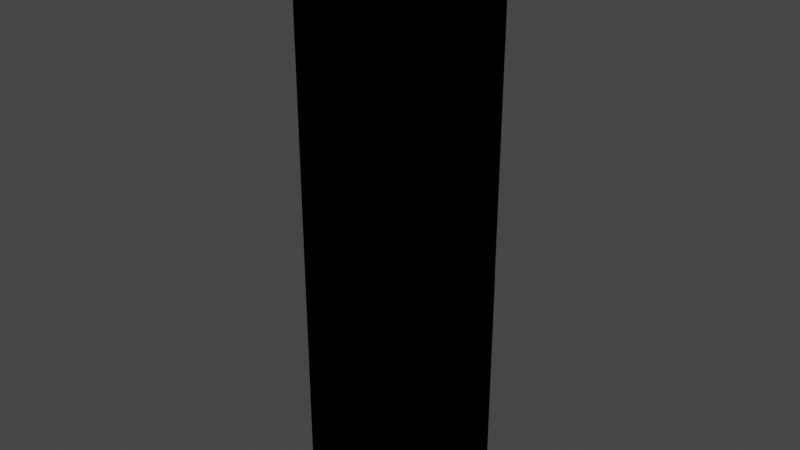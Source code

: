 # Source: SEP_24_SHIP_PROTO_BODY.blend  (saved by Blender 3.6.13; exported with 4.5.12 LTS)
import bpy
from mathutils import Matrix  # noqa: F401  (used for matrix-valued properties, if any)

bpy.ops.wm.read_factory_settings(use_empty=True)
scene = bpy.context.scene
scene.name = 'Scene'

# ---- materials (node trees are filled in below, after node groups)
mat_nose_ext = bpy.data.materials.new('Nose_EXT')
mat_nose_ext.surface_render_method = 'BLENDED'
mat_nose_ext.blend_method = 'BLEND'
mat_nose_ext.use_transparent_shadow = False

# ---- material node trees
mat_nose_ext.use_nodes = True; mat_nose_ext.node_tree.nodes.clear()
_N = mat_nose_ext.node_tree.nodes; _L = mat_nose_ext.node_tree.links

# ---- world
world_world = bpy.data.worlds.new('World'); scene.world = world_world
world_world.use_nodes = True; world_world.node_tree.nodes.clear()
_N = world_world.node_tree.nodes; _L = world_world.node_tree.links
n0 = _N.new('ShaderNodeOutputWorld'); n0.name = 'World Output'; n0.location = (300, 300)
n1 = _N.new('ShaderNodeBackground'); n1.name = 'Background'; n1.location = (10, 300)
n1.inputs[0].default_value = (0.05088, 0.05088, 0.05088, 1.0)
_L.new(n1.outputs[0], n0.inputs[0])
n0.is_active_output = True
world_world.color = (0.05088, 0.05088, 0.05088)
world_world.use_sun_shadow = False
world_world.sun_shadow_jitter_overblur = 0.0

# ---- meshes
me_cylinder = bpy.data.meshes.new('Cylinder')
me_cylinder.from_pydata([(0.0, 4.6, -14.52), (0.0, 4.6, 14.52), (0.8974, 4.512, -14.52), (0.8974, 4.512, 14.52), (1.76, 4.25, -14.52), (1.76, 4.25, 14.52), (2.556, 3.825, -14.52), (2.556, 3.825, 14.52), (3.253, 3.253, -14.52), (3.253, 3.253, 14.52), (3.825, 2.556, -14.52), (3.825, 2.556, 14.52), (4.25, 1.76, -14.52), (4.25, 1.76, 14.52), (4.512, 0.8974, -14.52), (4.512, 0.8974, 14.52), (4.6, 0.0, -14.52), (4.6, 0.0, 14.52), (4.512, -0.8974, -14.52), (4.512, -0.8974, 14.52), (4.25, -1.76, -14.52), (4.25, -1.76, 14.52), (3.825, -2.556, -14.52), (3.825, -2.556, 14.52), (3.253, -3.253, -14.52), (3.253, -3.253, 14.52), (2.556, -3.825, -14.52), (2.556, -3.825, 14.52), (1.76, -4.25, -14.52), (1.76, -4.25, 14.52), (0.8974, -4.512, -14.52), (0.8974, -4.512, 14.52), (0.0, -4.6, -14.52), (0.0, -4.6, 14.52), (-0.8974, -4.512, -14.52), (-0.8974, -4.512, 14.52), (-1.76, -4.25, -14.52), (-1.76, -4.25, 14.52), (-2.556, -3.825, -14.52), (-2.556, -3.825, 14.52), (-3.253, -3.253, -14.52), (-3.253, -3.253, 14.52), (-3.825, -2.556, -14.52), (-3.825, -2.556, 14.52), (-4.25, -1.76, -14.52), (-4.25, -1.76, 14.52), (-4.512, -0.8974, -14.52), (-4.512, -0.8974, 14.52), (-4.6, 0.0, -14.52), (-4.6, 0.0, 14.52), (-4.512, 0.8974, -14.52), (-4.512, 0.8974, 14.52), (-4.25, 1.76, -14.52), (-4.25, 1.76, 14.52), (-3.825, 2.556, -14.52), (-3.825, 2.556, 14.52), (-3.253, 3.253, -14.52), (-3.253, 3.253, 14.52), (-2.556, 3.825, -14.52), (-2.556, 3.825, 14.52), (-1.76, 4.25, -14.52), (-1.76, 4.25, 14.52), (-0.8974, 4.512, -14.52), (-0.8974, 4.512, 14.52), (4.468, -0.6055, -12.46), (5.425, 0.2208, -12.46), (4.986, 0.1811, -12.46), (4.893, 0.08595, -12.46), (4.857, -0.04405, -14.72), (4.857, -0.04405, -12.46), (4.879, -0.1741, -14.72), (4.879, -0.1741, -12.46), (-5.136, 0.2205, -14.72), (-4.978, -0.4655, -12.46), (-4.468, -0.6058, -12.46), (-5.425, 0.2205, -14.72), (-4.892, 0.08564, -14.72), (-4.856, -0.04436, -14.72), (-4.856, -0.04436, -12.46), (-4.879, -0.1744, -14.72), (5.137, 0.2208, -12.46), (5.425, 0.2208, -10.19), (4.978, -0.4652, -12.46), (4.468, -0.6055, -10.19), (4.358, 1.111, -12.46), (4.986, 0.1811, -10.19), (4.857, -0.04405, -10.19), (-4.986, 0.1808, -12.46), (-5.136, 0.2205, -12.46), (-5.425, 0.2205, -12.46), (-4.468, -0.6058, -10.19), (-4.358, 1.111, -10.19), (-4.358, 1.111, -12.46), (-4.892, 0.08564, -12.46), (-4.892, 0.08564, -10.19), (-4.879, -0.1744, -12.46), (-4.879, -0.1744, -10.19), (5.137, 0.2208, -7.922), (4.986, 0.1811, -7.924), (5.137, 0.2208, -10.19), (4.468, -0.6055, -7.922), (4.358, 1.111, -7.922), (4.358, 1.111, -10.19), (4.893, 0.08595, -10.19), (4.857, -0.04405, -7.924), (4.879, -0.1741, -10.19), (4.879, -0.1741, -7.924), (4.978, -0.4652, -10.19), (-5.136, 0.2205, -10.19), (-4.978, -0.4655, -10.19), (-5.425, 0.2205, -7.922), (-5.425, 0.2205, -10.19), (-4.986, 0.1808, -10.19), (-4.892, 0.08564, -7.923), (-4.856, -0.04436, -10.19), (5.425, 0.2208, -7.922), (4.893, 0.08595, -7.924), (4.893, 0.08595, -5.657), (4.857, -0.04405, -5.657), (4.879, -0.1741, -5.657), (4.978, -0.4652, -7.922), (-4.986, 0.1808, -5.657), (-5.136, 0.2205, -7.922), (-4.468, -0.6058, -5.655), (-4.468, -0.6058, -7.922), (-5.425, 0.2205, -5.655), (-4.358, 1.111, -7.922), (-4.986, 0.1808, -7.923), (-4.892, 0.08564, -5.657), (-4.856, -0.04436, -7.923), (-4.856, -0.04436, -5.657), (-4.879, -0.1744, -7.923), (-4.879, -0.1744, -5.657), (-4.978, -0.4655, -7.922), (5.137, 0.2208, -3.389), (4.986, 0.1811, -3.39), (5.137, 0.2208, -5.655), (5.425, 0.2208, -5.655), (4.978, -0.4652, -3.389), (4.978, -0.4652, -5.655), (4.468, -0.6055, -5.655), (4.468, -0.6055, -3.389), (4.358, 1.111, -3.389), (4.358, 1.111, -5.655), (4.986, 0.1811, -5.657), (4.893, 0.08595, -3.39), (4.857, -0.04405, -3.39), (4.879, -0.1741, -3.39), (-5.136, 0.2205, -3.388), (-5.136, 0.2205, -5.655), (-5.425, 0.2205, -3.388), (-4.978, -0.4655, -5.655), (-4.358, 1.111, -5.655), (-4.892, 0.08564, -3.39), (-4.879, -0.1744, -3.39), (4.986, 0.1811, -1.123), (5.425, 0.2208, -3.389), (4.468, -0.6055, -1.122), (4.358, 1.111, -1.122), (4.893, 0.08595, -1.123), (4.857, -0.04405, -1.123), (4.879, -0.1741, -1.123), (-5.425, 0.2205, -1.122), (-4.468, -0.6058, -3.388), (-4.358, 1.111, -1.122), (-4.358, 1.111, -3.388), (-4.986, 0.1808, -3.39), (-4.892, 0.08564, -1.123), (-4.856, -0.04436, -3.39), (-4.856, -0.04436, -1.123), (-4.978, -0.4655, -3.388), (5.433, -0.1199, -1.122), (5.451, 0.04466, -1.122), (5.137, 0.2208, -1.122), (5.269, -0.3709, -1.122), (4.468, -0.6055, -14.72), (4.978, -0.4652, -14.72), (4.358, 1.111, -14.72), (4.893, 0.08595, -14.72), (4.986, 0.1811, -14.72), (5.137, 0.2208, -14.72), (5.425, 0.2208, -14.72), (4.978, -0.4652, -1.044), (4.978, -0.4652, -1.122), (5.132, -0.4229, -1.044), (5.425, 0.2208, -1.122), (5.425, 0.2208, -1.044), (5.433, -0.1199, -1.044), (5.37, -0.2616, -1.122), (5.37, -0.2616, -1.044), (5.132, -0.4229, -1.122), (5.451, 0.04466, -1.044), (5.281, 0.397, -0.6622), (5.298, 0.2248, -0.6484), (5.286, 0.0568, -0.6598), (5.033, 0.4894, -0.09343), (4.699, 0.9344, 0.4117), (5.245, -0.09666, -0.6968), (5.269, -0.3709, -1.044), (4.711, 0.7534, 0.4236), (4.391, 0.935, 0.7611), (5.023, 0.3247, -0.1035), (4.703, 0.5918, 0.4139), (4.419, 0.7705, 0.7423), (5.173, -0.2227, -0.7438), (4.991, 0.1827, -0.1362), (4.677, 0.4609, 0.3834), (4.45, 0.6287, 0.6801), (4.937, 0.07327, -0.1735), (4.639, 0.3679, 0.3532), (4.465, 0.5194, 0.6091), (4.597, 0.3342, 0.3335), (4.463, 0.4674, 0.5495), (4.358, 1.111, -1.044), (4.354, 1.111, 0.7352), (5.019, 0.6658, -0.1063), (5.069, -0.2934, -0.7904), (4.468, -0.6055, -1.044), (4.866, 0.02119, -0.2052), (-4.879, -0.1744, -1.123), (-4.986, 0.1808, -1.123), (-5.132, -0.4232, -1.122), (-5.136, 0.2205, -1.122), (-5.269, -0.3712, -1.122), (-5.451, 0.04435, -1.122), (-4.978, -0.4655, -14.72), (-4.468, -0.6058, -14.72), (-4.358, 1.111, -14.72), (-4.986, 0.1808, -14.72), (-4.468, -0.6058, -1.122), (-4.978, -0.4655, -1.044), (-4.978, -0.4655, -1.122), (-4.358, 1.111, -1.044), (-5.425, 0.2205, -1.044), (-5.451, 0.04435, -1.044), (-5.432, -0.1202, -1.122), (-5.37, -0.2619, -1.122), (-5.37, -0.2619, -1.044), (-5.298, 0.2245, -0.6482), (-5.432, -0.1202, -1.044), (-5.286, 0.0565, -0.6596), (-5.032, 0.4891, -0.09318), (-5.245, -0.09697, -0.6966), (-5.269, -0.3712, -1.044), (-4.71, 0.7531, 0.4238), (-4.39, 0.9347, 0.7614), (-5.023, 0.3244, -0.1033), (-4.703, 0.5915, 0.4141), (-4.419, 0.7702, 0.7426), (-5.173, -0.223, -0.7436), (-5.068, -0.2937, -0.7902), (-4.99, 0.1824, -0.1359), (-4.676, 0.4606, 0.3836), (-4.449, 0.6284, 0.6803), (-4.937, 0.07296, -0.1732), (-4.638, 0.3676, 0.3534), (-4.465, 0.5191, 0.6093), (-4.596, 0.3339, 0.3337), (-5.28, 0.3967, -0.6619), (-4.353, 1.111, 0.7355), (-5.019, 0.6655, -0.1061), (-4.699, 0.9341, 0.412), (-4.463, 0.4671, 0.5498), (-4.468, -0.6058, -1.044), (-5.132, -0.4232, -1.044), (-4.866, 0.02089, -0.205)], [], [(3, 1, 63, 61, 59, 57, 55, 53, 51, 49, 47, 45, 43, 41, 39, 37, 35, 33, 31, 29, 27, 25, 23, 21, 19, 17, 15, 13, 11, 9, 7, 5), (0, 2, 4, 6, 8, 10, 12, 14, 16, 18, 20, 22, 24, 26, 28, 30, 32, 34, 36, 38, 40, 42, 44, 46, 48, 50, 52, 54, 56, 58, 60, 62), (80, 66, 179), (80, 179, 180), (80, 180, 65), (180, 181, 65), (175, 176, 82), (64, 175, 82), (181, 177, 84), (65, 181, 84), (178, 179, 66), (67, 178, 66), (68, 178, 67), (69, 68, 67), (70, 68, 69), (71, 70, 69), (176, 70, 71), (82, 176, 71), (228, 87, 88), (72, 228, 88), (72, 88, 89), (75, 72, 89), (226, 74, 73), (225, 226, 73), (75, 89, 92), (227, 75, 92), (228, 76, 87), (76, 93, 87), (76, 77, 93), (77, 78, 93), (77, 79, 78), (79, 95, 78), (79, 225, 95), (225, 73, 95), (85, 66, 99), (66, 80, 99), (99, 80, 81), (80, 65, 81), (64, 82, 107), (83, 64, 107), (65, 84, 102), (81, 65, 102), (67, 66, 85), (103, 67, 85), (69, 67, 103), (86, 69, 103), (71, 69, 86), (105, 71, 86), (82, 71, 105), (107, 82, 105), (87, 112, 108), (88, 87, 108), (88, 108, 111), (89, 88, 111), (74, 90, 109), (73, 74, 109), (89, 111, 91), (92, 89, 91), (87, 93, 112), (93, 94, 112), (93, 78, 94), (78, 114, 94), (78, 95, 114), (95, 96, 114), (95, 73, 96), (73, 109, 96), (98, 85, 97), (85, 99, 97), (97, 99, 115), (99, 81, 115), (83, 107, 120), (100, 83, 120), (81, 102, 101), (115, 81, 101), (103, 85, 98), (116, 103, 98), (86, 103, 116), (104, 86, 116), (105, 86, 104), (106, 105, 104), (107, 105, 106), (120, 107, 106), (112, 127, 122), (108, 112, 122), (108, 122, 110), (111, 108, 110), (90, 124, 133), (109, 90, 133), (111, 110, 126), (91, 111, 126), (112, 94, 127), (94, 113, 127), (94, 114, 113), (114, 129, 113), (114, 96, 129), (96, 131, 129), (96, 109, 131), (109, 133, 131), (144, 98, 136), (98, 97, 136), (136, 97, 137), (97, 115, 137), (100, 120, 139), (140, 100, 139), (115, 101, 143), (137, 115, 143), (116, 98, 144), (117, 116, 144), (104, 116, 117), (118, 104, 117), (106, 104, 118), (119, 106, 118), (120, 106, 119), (139, 120, 119), (127, 121, 149), (122, 127, 149), (122, 149, 125), (110, 122, 125), (124, 123, 151), (133, 124, 151), (110, 125, 152), (126, 110, 152), (127, 113, 121), (113, 128, 121), (113, 129, 128), (129, 130, 128), (129, 131, 130), (131, 132, 130), (131, 133, 132), (133, 151, 132), (135, 144, 134), (144, 136, 134), (134, 136, 156), (136, 137, 156), (140, 139, 138), (141, 140, 138), (137, 143, 142), (156, 137, 142), (117, 144, 135), (145, 117, 135), (118, 117, 145), (146, 118, 145), (119, 118, 146), (147, 119, 146), (139, 119, 147), (138, 139, 147), (121, 166, 148), (149, 121, 148), (149, 148, 150), (125, 149, 150), (123, 163, 170), (151, 123, 170), (125, 150, 165), (152, 125, 165), (121, 128, 166), (128, 153, 166), (128, 130, 153), (130, 168, 153), (130, 132, 168), (132, 154, 168), (132, 151, 154), (151, 170, 154), (155, 135, 173), (135, 134, 173), (173, 134, 185), (134, 156, 185), (141, 138, 183), (157, 141, 183), (156, 142, 158), (185, 156, 158), (145, 135, 155), (159, 145, 155), (146, 145, 159), (160, 146, 159), (147, 146, 160), (161, 147, 160), (138, 147, 161), (183, 138, 161), (166, 220, 222), (148, 166, 222), (148, 222, 162), (150, 148, 162), (163, 229, 231), (170, 163, 231), (150, 162, 164), (165, 150, 164), (166, 153, 220), (153, 167, 220), (153, 168, 167), (168, 169, 167), (168, 154, 169), (154, 219, 169), (154, 170, 219), (170, 231, 219), (185, 172, 171), (171, 188, 185), (188, 173, 185), (188, 174, 173), (174, 190, 173), (190, 155, 173), (190, 183, 155), (183, 159, 155), (183, 161, 159), (161, 160, 159), (70, 176, 175), (175, 68, 70), (68, 175, 177), (178, 68, 177), (179, 178, 177), (180, 179, 177), (177, 181, 180), (182, 217, 157), (183, 182, 157), (184, 182, 183), (190, 184, 183), (213, 186, 185), (158, 213, 185), (185, 186, 172), (186, 191, 172), (172, 191, 171), (191, 187, 171), (171, 187, 188), (187, 189, 188), (188, 189, 174), (189, 198, 174), (174, 198, 190), (198, 184, 190), (186, 192, 191), (192, 193, 191), (191, 193, 187), (193, 192, 215), (193, 194, 187), (187, 194, 189), (195, 193, 215), (194, 193, 195), (195, 215, 196), (194, 197, 189), (189, 197, 198), (199, 195, 196), (196, 214, 199), (214, 200, 199), (201, 194, 195), (201, 195, 199), (197, 194, 201), (199, 200, 202), (202, 201, 199), (200, 203, 202), (197, 204, 198), (198, 204, 184), (204, 216, 184), (205, 197, 201), (205, 201, 202), (204, 197, 205), (202, 203, 206), (206, 205, 202), (203, 207, 206), (216, 204, 208), (208, 204, 205), (208, 205, 206), (218, 216, 208), (206, 207, 209), (209, 208, 206), (218, 208, 209), (207, 210, 209), (211, 218, 209), (209, 210, 211), (210, 212, 211), (192, 186, 213), (213, 214, 192), (214, 215, 192), (214, 196, 215), (182, 184, 216), (216, 217, 182), (216, 212, 217), (216, 218, 212), (218, 211, 212), (167, 169, 219), (219, 231, 167), (231, 220, 167), (231, 221, 220), (221, 222, 220), (221, 223, 222), (223, 162, 222), (223, 236, 162), (236, 235, 162), (235, 224, 162), (226, 225, 79), (79, 77, 226), (226, 77, 76), (227, 226, 76), (227, 76, 228), (227, 228, 72), (72, 75, 227), (263, 230, 229), (230, 231, 229), (230, 264, 231), (264, 221, 231), (232, 164, 162), (233, 232, 162), (233, 162, 224), (234, 233, 224), (234, 224, 235), (239, 234, 235), (239, 235, 236), (237, 239, 236), (237, 236, 223), (243, 237, 223), (243, 223, 221), (264, 243, 221), (258, 233, 234), (238, 258, 234), (238, 234, 239), (258, 238, 260), (240, 238, 239), (240, 239, 237), (238, 241, 260), (238, 240, 241), (260, 241, 261), (242, 240, 237), (242, 237, 243), (241, 244, 261), (259, 261, 244), (245, 259, 244), (240, 246, 241), (241, 246, 244), (240, 242, 246), (245, 244, 247), (246, 247, 244), (248, 245, 247), (249, 242, 243), (249, 243, 264), (250, 249, 264), (242, 251, 246), (246, 251, 247), (242, 249, 251), (248, 247, 252), (251, 252, 247), (253, 248, 252), (249, 250, 254), (249, 254, 251), (251, 254, 252), (250, 265, 254), (253, 252, 255), (254, 255, 252), (254, 265, 255), (256, 253, 255), (265, 257, 255), (256, 255, 257), (262, 256, 257), (232, 233, 258), (258, 259, 232), (258, 260, 259), (260, 261, 259), (230, 263, 262), (262, 264, 230), (262, 250, 264), (262, 265, 250), (262, 257, 265), (62, 63, 1, 0), (60, 61, 63, 62), (58, 59, 61, 60), (56, 57, 59, 58), (54, 55, 57, 56), (52, 53, 55, 54), (50, 51, 53, 52), (48, 49, 51, 50), (46, 47, 49, 48), (44, 45, 47, 46), (42, 43, 45, 44), (40, 41, 43, 42), (38, 39, 41, 40), (36, 37, 39, 38), (34, 35, 37, 36), (32, 33, 35, 34), (30, 31, 33, 32), (28, 29, 31, 30), (26, 27, 29, 28), (24, 25, 27, 26), (22, 23, 25, 24), (20, 21, 23, 22), (18, 19, 21, 20), (16, 17, 19, 18), (14, 15, 17, 16), (12, 13, 15, 14), (10, 11, 13, 12), (8, 9, 11, 10), (6, 7, 9, 8), (4, 5, 7, 6), (2, 3, 5, 4), (0, 1, 3, 2)])
_uv = me_cylinder.uv_layers.new(name='UVMap')
_uv.uv.foreach_set('vector', [0.2968, 0.4854, 0.25, 0.49, 0.2032, 0.4854, 0.1582, 0.4717, 0.1167, 0.4496, 0.08029, 0.4197, 0.05045, 0.3833, 0.02827, 0.3418, 0.01461, 0.2968, 0.01, 0.25, 0.01461, 0.2032, 0.02827, 0.1582, 0.05045, 0.1167, 0.08029, 0.08029, 0.1167, 0.05045, 0.1582, 0.02827, 0.2032, 0.01461, 0.25, 0.01, 0.2968, 0.01461, 0.3418, 0.02827, 0.3833, 0.05045, 0.4197, 0.08029, 0.4496, 0.1167, 0.4717, 0.1582, 0.4854, 0.2032, 0.49, 0.25, 0.4854, 0.2968, 0.4717, 0.3418, 0.4496, 0.3833, 0.4197, 0.4197, 0.3833, 0.4496, 0.3418, 0.4717, 0.75, 0.49, 0.7968, 0.4854, 0.8418, 0.4717, 0.8833, 0.4496, 0.9197, 0.4197, 0.9496, 0.3833, 0.9717, 0.3418, 0.9854, 0.2968, 0.99, 0.25, 0.9854, 0.2032, 0.9717, 0.1582, 0.9496, 0.1167, 0.9197, 0.08029, 0.8833, 0.05045, 0.8418, 0.02827, 0.7968, 0.01461, 0.75, 0.01, 0.7032, 0.01461, 0.6582, 0.02827, 0.6167, 0.05045, 0.5803, 0.08029, 0.5504, 0.1167, 0.5283, 0.1582, 0.5146, 0.2032, 0.51, 0.25, 0.5146, 0.2968, 0.5283, 0.3418, 0.5504, 0.3833, 0.5803, 0.4197, 0.6167, 0.4496, 0.6582, 0.4717, 0.7032, 0.4854, 0.4911, 0.8543, 0.4858, 0.8504, 0.5419, 0.7733, 0.4911, 0.8543, 0.5419, 0.7733, 0.5472, 0.7772, 0.4911, 0.8543, 0.5472, 0.7772, 0.5009, 0.8615, 0.5472, 0.7772, 0.557, 0.7843, 0.5009, 0.8615, 0.4998, 0.7427, 0.5178, 0.7558, 0.4617, 0.833, 0.4437, 0.8199, 0.4998, 0.7427, 0.4617, 0.833, 0.557, 0.7843, 0.6043, 0.8188, 0.5482, 0.8959, 0.5009, 0.8615, 0.557, 0.7843, 0.5482, 0.8959, 0.5374, 0.77, 0.5419, 0.7733, 0.4858, 0.8504, 0.4813, 0.8471, 0.5374, 0.77, 0.4858, 0.8504, 0.5328, 0.7667, 0.5374, 0.77, 0.4813, 0.8471, 0.4767, 0.8438, 0.5328, 0.7667, 0.4813, 0.8471, 0.5283, 0.7634, 0.5328, 0.7667, 0.4767, 0.8438, 0.4722, 0.8405, 0.5283, 0.7634, 0.4767, 0.8438, 0.5178, 0.7558, 0.5283, 0.7634, 0.4722, 0.8405, 0.4617, 0.833, 0.5178, 0.7558, 0.4722, 0.8405, 0.5419, 0.7733, 0.4858, 0.8504, 0.4911, 0.8543, 0.5472, 0.7772, 0.5419, 0.7733, 0.4911, 0.8543, 0.5472, 0.7772, 0.4911, 0.8543, 0.5009, 0.8615, 0.557, 0.7843, 0.5472, 0.7772, 0.5009, 0.8615, 0.4998, 0.7427, 0.4437, 0.8199, 0.4617, 0.833, 0.5178, 0.7558, 0.4998, 0.7427, 0.4617, 0.833, 0.557, 0.7843, 0.5009, 0.8615, 0.5482, 0.8959, 0.6043, 0.8188, 0.557, 0.7843, 0.5482, 0.8959, 0.5419, 0.7733, 0.5374, 0.77, 0.4858, 0.8504, 0.5374, 0.77, 0.4813, 0.8471, 0.4858, 0.8504, 0.5374, 0.77, 0.5328, 0.7667, 0.4813, 0.8471, 0.5328, 0.7667, 0.4767, 0.8438, 0.4813, 0.8471, 0.5328, 0.7667, 0.5283, 0.7634, 0.4767, 0.8438, 0.5283, 0.7634, 0.4722, 0.8405, 0.4767, 0.8438, 0.5283, 0.7634, 0.5178, 0.7558, 0.4722, 0.8405, 0.5178, 0.7558, 0.4617, 0.833, 0.4722, 0.8405, 0.4858, 0.8504, 0.5419, 0.7733, 0.4911, 0.8543, 0.5419, 0.7733, 0.5472, 0.7772, 0.4911, 0.8543, 0.4911, 0.8543, 0.5472, 0.7772, 0.5009, 0.8615, 0.5472, 0.7772, 0.557, 0.7843, 0.5009, 0.8615, 0.4998, 0.7427, 0.5178, 0.7558, 0.4617, 0.833, 0.4437, 0.8199, 0.4998, 0.7427, 0.4617, 0.833, 0.557, 0.7843, 0.6043, 0.8188, 0.5482, 0.8959, 0.5009, 0.8615, 0.557, 0.7843, 0.5482, 0.8959, 0.5374, 0.77, 0.5419, 0.7733, 0.4858, 0.8504, 0.4813, 0.8471, 0.5374, 0.77, 0.4858, 0.8504, 0.5328, 0.7667, 0.5374, 0.77, 0.4813, 0.8471, 0.4767, 0.8438, 0.5328, 0.7667, 0.4813, 0.8471, 0.5283, 0.7634, 0.5328, 0.7667, 0.4767, 0.8438, 0.4722, 0.8405, 0.5283, 0.7634, 0.4767, 0.8438, 0.5178, 0.7558, 0.5283, 0.7634, 0.4722, 0.8405, 0.4617, 0.833, 0.5178, 0.7558, 0.4722, 0.8405, 0.5419, 0.7733, 0.4858, 0.8504, 0.4911, 0.8543, 0.5472, 0.7772, 0.5419, 0.7733, 0.4911, 0.8543, 0.5472, 0.7772, 0.4911, 0.8543, 0.5009, 0.8615, 0.557, 0.7843, 0.5472, 0.7772, 0.5009, 0.8615, 0.4998, 0.7427, 0.4437, 0.8199, 0.4617, 0.833, 0.5178, 0.7558, 0.4998, 0.7427, 0.4617, 0.833, 0.557, 0.7843, 0.5009, 0.8615, 0.5482, 0.8959, 0.6043, 0.8188, 0.557, 0.7843, 0.5482, 0.8959, 0.5419, 0.7733, 0.5374, 0.77, 0.4858, 0.8504, 0.5374, 0.77, 0.4813, 0.8471, 0.4858, 0.8504, 0.5374, 0.77, 0.5328, 0.7667, 0.4813, 0.8471, 0.5328, 0.7667, 0.4767, 0.8438, 0.4813, 0.8471, 0.5328, 0.7667, 0.5283, 0.7634, 0.4767, 0.8438, 0.5283, 0.7634, 0.4722, 0.8405, 0.4767, 0.8438, 0.5283, 0.7634, 0.5178, 0.7558, 0.4722, 0.8405, 0.5178, 0.7558, 0.4617, 0.833, 0.4722, 0.8405, 0.4858, 0.8504, 0.5419, 0.7733, 0.4911, 0.8543, 0.5419, 0.7733, 0.5472, 0.7772, 0.4911, 0.8543, 0.4911, 0.8543, 0.5472, 0.7772, 0.5009, 0.8615, 0.5472, 0.7772, 0.557, 0.7843, 0.5009, 0.8615, 0.4998, 0.7427, 0.5178, 0.7558, 0.4617, 0.833, 0.4437, 0.8199, 0.4998, 0.7427, 0.4617, 0.833, 0.557, 0.7843, 0.6043, 0.8188, 0.5482, 0.8959, 0.5009, 0.8615, 0.557, 0.7843, 0.5482, 0.8959, 0.5374, 0.77, 0.5419, 0.7733, 0.4858, 0.8504, 0.4813, 0.8471, 0.5374, 0.77, 0.4858, 0.8504, 0.5328, 0.7667, 0.5374, 0.77, 0.4813, 0.8471, 0.4767, 0.8438, 0.5328, 0.7667, 0.4813, 0.8471, 0.5283, 0.7634, 0.5328, 0.7667, 0.4767, 0.8438, 0.4722, 0.8405, 0.5283, 0.7634, 0.4767, 0.8438, 0.5178, 0.7558, 0.5283, 0.7634, 0.4722, 0.8405, 0.4617, 0.833, 0.5178, 0.7558, 0.4722, 0.8405, 0.5419, 0.7733, 0.4858, 0.8504, 0.4911, 0.8543, 0.5472, 0.7772, 0.5419, 0.7733, 0.4911, 0.8543, 0.5472, 0.7772, 0.4911, 0.8543, 0.5009, 0.8615, 0.557, 0.7843, 0.5472, 0.7772, 0.5009, 0.8615, 0.4998, 0.7427, 0.4437, 0.8199, 0.4617, 0.833, 0.5178, 0.7558, 0.4998, 0.7427, 0.4617, 0.833, 0.557, 0.7843, 0.5009, 0.8615, 0.5482, 0.8959, 0.6043, 0.8188, 0.557, 0.7843, 0.5482, 0.8959, 0.5419, 0.7733, 0.5374, 0.77, 0.4858, 0.8504, 0.5374, 0.77, 0.4813, 0.8471, 0.4858, 0.8504, 0.5374, 0.77, 0.5328, 0.7667, 0.4813, 0.8471, 0.5328, 0.7667, 0.4767, 0.8438, 0.4813, 0.8471, 0.5328, 0.7667, 0.5283, 0.7634, 0.4767, 0.8438, 0.5283, 0.7634, 0.4722, 0.8405, 0.4767, 0.8438, 0.5283, 0.7634, 0.5178, 0.7558, 0.4722, 0.8405, 0.5178, 0.7558, 0.4617, 0.833, 0.4722, 0.8405, 0.4858, 0.8504, 0.5419, 0.7733, 0.4911, 0.8543, 0.5419, 0.7733, 0.5472, 0.7772, 0.4911, 0.8543, 0.4911, 0.8543, 0.5472, 0.7772, 0.5009, 0.8615, 0.5472, 0.7772, 0.557, 0.7843, 0.5009, 0.8615, 0.4998, 0.7427, 0.5178, 0.7558, 0.4617, 0.833, 0.4437, 0.8199, 0.4998, 0.7427, 0.4617, 0.833, 0.557, 0.7843, 0.6043, 0.8188, 0.5482, 0.8959, 0.5009, 0.8615, 0.557, 0.7843, 0.5482, 0.8959, 0.5374, 0.77, 0.5419, 0.7733, 0.4858, 0.8504, 0.4813, 0.8471, 0.5374, 0.77, 0.4858, 0.8504, 0.5328, 0.7667, 0.5374, 0.77, 0.4813, 0.8471, 0.4767, 0.8438, 0.5328, 0.7667, 0.4813, 0.8471, 0.5283, 0.7634, 0.5328, 0.7667, 0.4767, 0.8438, 0.4722, 0.8405, 0.5283, 0.7634, 0.4767, 0.8438, 0.5178, 0.7558, 0.5283, 0.7634, 0.4722, 0.8405, 0.4617, 0.833, 0.5178, 0.7558, 0.4722, 0.8405, 0.5419, 0.7733, 0.4858, 0.8504, 0.4911, 0.8543, 0.5472, 0.7772, 0.5419, 0.7733, 0.4911, 0.8543, 0.5472, 0.7772, 0.4911, 0.8543, 0.5009, 0.8615, 0.557, 0.7843, 0.5472, 0.7772, 0.5009, 0.8615, 0.4998, 0.7427, 0.4437, 0.8199, 0.4617, 0.833, 0.5178, 0.7558, 0.4998, 0.7427, 0.4617, 0.833, 0.557, 0.7843, 0.5009, 0.8615, 0.5482, 0.8959, 0.6043, 0.8188, 0.557, 0.7843, 0.5482, 0.8959, 0.5419, 0.7733, 0.5374, 0.77, 0.4858, 0.8504, 0.5374, 0.77, 0.4813, 0.8471, 0.4858, 0.8504, 0.5374, 0.77, 0.5328, 0.7667, 0.4813, 0.8471, 0.5328, 0.7667, 0.4767, 0.8438, 0.4813, 0.8471, 0.5328, 0.7667, 0.5283, 0.7634, 0.4767, 0.8438, 0.5283, 0.7634, 0.4722, 0.8405, 0.4767, 0.8438, 0.5283, 0.7634, 0.5178, 0.7558, 0.4722, 0.8405, 0.5178, 0.7558, 0.4617, 0.833, 0.4722, 0.8405, 0.4858, 0.8504, 0.5419, 0.7733, 0.4911, 0.8543, 0.5419, 0.7733, 0.5472, 0.7772, 0.4911, 0.8543, 0.4911, 0.8543, 0.5472, 0.7772, 0.5009, 0.8615, 0.5472, 0.7772, 0.557, 0.7843, 0.5009, 0.8615, 0.4998, 0.7427, 0.5178, 0.7558, 0.4617, 0.833, 0.4437, 0.8199, 0.4998, 0.7427, 0.4617, 0.833, 0.557, 0.7843, 0.6043, 0.8188, 0.5482, 0.8959, 0.5009, 0.8615, 0.557, 0.7843, 0.5482, 0.8959, 0.5374, 0.77, 0.5419, 0.7733, 0.4858, 0.8504, 0.4813, 0.8471, 0.5374, 0.77, 0.4858, 0.8504, 0.5328, 0.7667, 0.5374, 0.77, 0.4813, 0.8471, 0.4767, 0.8438, 0.5328, 0.7667, 0.4813, 0.8471, 0.5283, 0.7634, 0.5328, 0.7667, 0.4767, 0.8438, 0.4722, 0.8405, 0.5283, 0.7634, 0.4767, 0.8438, 0.5178, 0.7558, 0.5283, 0.7634, 0.4722, 0.8405, 0.4617, 0.833, 0.5178, 0.7558, 0.4722, 0.8405, 0.5419, 0.7733, 0.4858, 0.8504, 0.4911, 0.8543, 0.5472, 0.7772, 0.5419, 0.7733, 0.4911, 0.8543, 0.5472, 0.7772, 0.4911, 0.8543, 0.5009, 0.8615, 0.557, 0.7843, 0.5472, 0.7772, 0.5009, 0.8615, 0.4998, 0.7427, 0.4437, 0.8199, 0.4617, 0.833, 0.5178, 0.7558, 0.4998, 0.7427, 0.4617, 0.833, 0.557, 0.7843, 0.5009, 0.8615, 0.5482, 0.8959, 0.6043, 0.8188, 0.557, 0.7843, 0.5482, 0.8959, 0.5419, 0.7733, 0.5374, 0.77, 0.4858, 0.8504, 0.5374, 0.77, 0.4813, 0.8471, 0.4858, 0.8504, 0.5374, 0.77, 0.5328, 0.7667, 0.4813, 0.8471, 0.5328, 0.7667, 0.4767, 0.8438, 0.4813, 0.8471, 0.5328, 0.7667, 0.5283, 0.7634, 0.4767, 0.8438, 0.5283, 0.7634, 0.4722, 0.8405, 0.4767, 0.8438, 0.5283, 0.7634, 0.5178, 0.7558, 0.4722, 0.8405, 0.5178, 0.7558, 0.4617, 0.833, 0.4722, 0.8405, 0.4858, 0.8504, 0.5419, 0.7733, 0.4911, 0.8543, 0.5419, 0.7733, 0.5472, 0.7772, 0.4911, 0.8543, 0.4911, 0.8543, 0.5472, 0.7772, 0.5009, 0.8615, 0.5472, 0.7772, 0.557, 0.7843, 0.5009, 0.8615, 0.4998, 0.7427, 0.5178, 0.7558, 0.4617, 0.833, 0.4437, 0.8199, 0.4998, 0.7427, 0.4617, 0.833, 0.557, 0.7843, 0.6043, 0.8188, 0.5482, 0.8959, 0.5009, 0.8615, 0.557, 0.7843, 0.5482, 0.8959, 0.5374, 0.77, 0.5419, 0.7733, 0.4858, 0.8504, 0.4813, 0.8471, 0.5374, 0.77, 0.4858, 0.8504, 0.5328, 0.7667, 0.5374, 0.77, 0.4813, 0.8471, 0.4767, 0.8438, 0.5328, 0.7667, 0.4813, 0.8471, 0.5283, 0.7634, 0.5328, 0.7667, 0.4767, 0.8438, 0.4722, 0.8405, 0.5283, 0.7634, 0.4767, 0.8438, 0.5178, 0.7558, 0.5283, 0.7634, 0.4722, 0.8405, 0.4617, 0.833, 0.5178, 0.7558, 0.4722, 0.8405, 0.5419, 0.7733, 0.4858, 0.8504, 0.4911, 0.8543, 0.5472, 0.7772, 0.5419, 0.7733, 0.4911, 0.8543, 0.5472, 0.7772, 0.4911, 0.8543, 0.5009, 0.8615, 0.557, 0.7843, 0.5472, 0.7772, 0.5009, 0.8615, 0.4998, 0.7427, 0.4437, 0.8199, 0.4617, 0.833, 0.5178, 0.7558, 0.4998, 0.7427, 0.4617, 0.833, 0.557, 0.7843, 0.5009, 0.8615, 0.5482, 0.8959, 0.6043, 0.8188, 0.557, 0.7843, 0.5482, 0.8959, 0.5419, 0.7733, 0.5374, 0.77, 0.4858, 0.8504, 0.5374, 0.77, 0.4813, 0.8471, 0.4858, 0.8504, 0.5374, 0.77, 0.5328, 0.7667, 0.4813, 0.8471, 0.5328, 0.7667, 0.4767, 0.8438, 0.4813, 0.8471, 0.5328, 0.7667, 0.5283, 0.7634, 0.4767, 0.8438, 0.5283, 0.7634, 0.4722, 0.8405, 0.4767, 0.8438, 0.5283, 0.7634, 0.5178, 0.7558, 0.4722, 0.8405, 0.5178, 0.7558, 0.4617, 0.833, 0.4722, 0.8405, 0.5181, 0.9833, 0.5106, 0.9824, 0.5041, 0.9799, 0.5041, 0.9799, 0.499, 0.9759, 0.5181, 0.9833, 0.499, 0.9759, 0.5211, 0.9715, 0.5181, 0.9833, 0.499, 0.9759, 0.4956, 0.9706, 0.5211, 0.9715, 0.4956, 0.9706, 0.495, 0.9644, 0.5211, 0.9715, 0.495, 0.9644, 0.5211, 0.965, 0.5211, 0.9715, 0.495, 0.9644, 0.4949, 0.9577, 0.5211, 0.965, 0.4949, 0.9577, 0.5183, 0.9601, 0.5211, 0.965, 0.4949, 0.9577, 0.5078, 0.9568, 0.5183, 0.9601, 0.5078, 0.9568, 0.5134, 0.9573, 0.5183, 0.9601, 0.4758, 0.9701, 0.4883, 0.9668, 0.4929, 0.9886, 0.4929, 0.9886, 0.4703, 0.9707, 0.4758, 0.9701, 0.4703, 0.9707, 0.4929, 0.9886, 0.4205, 0.9886, 0.465, 0.9689, 0.4703, 0.9707, 0.4205, 0.9886, 0.4612, 0.9647, 0.465, 0.9689, 0.4205, 0.9886, 0.4599, 0.9583, 0.4612, 0.9647, 0.4205, 0.9886, 0.4205, 0.9886, 0.4607, 0.9461, 0.4599, 0.9583, 0.6321, 0.9009, 0.6286, 0.8793, 0.6318, 0.8788, 0.6353, 0.9004, 0.6321, 0.9009, 0.6318, 0.8788, 0.6332, 0.9074, 0.6321, 0.9009, 0.6353, 0.9004, 0.6364, 0.9069, 0.6332, 0.9074, 0.6353, 0.9004, 0.6139, 0.9973, 0.6304, 0.9392, 0.6337, 0.9401, 0.6171, 0.9982, 0.6139, 0.9973, 0.6337, 0.9401, 0.6337, 0.9401, 0.6304, 0.9392, 0.6357, 0.9327, 0.6304, 0.9392, 0.6325, 0.9319, 0.6357, 0.9327, 0.6357, 0.9327, 0.6325, 0.9319, 0.6371, 0.9257, 0.6325, 0.9319, 0.6339, 0.9253, 0.6371, 0.9257, 0.6371, 0.9257, 0.6339, 0.9253, 0.6376, 0.9191, 0.6339, 0.9253, 0.6344, 0.9191, 0.6376, 0.9191, 0.6376, 0.9191, 0.6344, 0.9191, 0.6373, 0.9129, 0.6344, 0.9191, 0.6342, 0.9132, 0.6373, 0.9129, 0.6373, 0.9129, 0.6342, 0.9132, 0.6364, 0.9069, 0.6342, 0.9132, 0.6332, 0.9074, 0.6364, 0.9069, 0.6304, 0.9392, 0.6116, 0.9416, 0.6325, 0.9319, 0.6116, 0.9416, 0.6135, 0.9345, 0.6325, 0.9319, 0.6325, 0.9319, 0.6135, 0.9345, 0.6339, 0.9253, 0.6135, 0.9345, 0.6116, 0.9416, 0.5832, 0.9444, 0.6135, 0.9345, 0.6157, 0.9278, 0.6339, 0.9253, 0.6339, 0.9253, 0.6157, 0.9278, 0.6344, 0.9191, 0.5854, 0.9372, 0.6135, 0.9345, 0.5832, 0.9444, 0.6157, 0.9278, 0.6135, 0.9345, 0.5854, 0.9372, 0.5854, 0.9372, 0.5832, 0.9444, 0.5549, 0.9463, 0.6157, 0.9278, 0.6183, 0.9215, 0.6344, 0.9191, 0.6344, 0.9191, 0.6183, 0.9215, 0.6342, 0.9132, 0.5574, 0.939, 0.5854, 0.9372, 0.5549, 0.9463, 0.5549, 0.9463, 0.5361, 0.9473, 0.5574, 0.939, 0.5361, 0.9473, 0.5379, 0.9399, 0.5574, 0.939, 0.5878, 0.9306, 0.6157, 0.9278, 0.5854, 0.9372, 0.5878, 0.9306, 0.5854, 0.9372, 0.5574, 0.939, 0.6183, 0.9215, 0.6157, 0.9278, 0.5878, 0.9306, 0.5574, 0.939, 0.5379, 0.9399, 0.56, 0.9326, 0.56, 0.9326, 0.5878, 0.9306, 0.5574, 0.939, 0.5379, 0.9399, 0.541, 0.9335, 0.56, 0.9326, 0.6183, 0.9215, 0.6203, 0.9154, 0.6342, 0.9132, 0.6342, 0.9132, 0.6203, 0.9154, 0.6332, 0.9074, 0.6203, 0.9154, 0.6211, 0.9098, 0.6332, 0.9074, 0.5902, 0.9249, 0.6183, 0.9215, 0.5878, 0.9306, 0.5902, 0.9249, 0.5878, 0.9306, 0.56, 0.9326, 0.6203, 0.9154, 0.6183, 0.9215, 0.5902, 0.9249, 0.56, 0.9326, 0.541, 0.9335, 0.5623, 0.9273, 0.5623, 0.9273, 0.5902, 0.9249, 0.56, 0.9326, 0.541, 0.9335, 0.5452, 0.9283, 0.5623, 0.9273, 0.6211, 0.9098, 0.6203, 0.9154, 0.5919, 0.9198, 0.5919, 0.9198, 0.6203, 0.9154, 0.5902, 0.9249, 0.5919, 0.9198, 0.5902, 0.9249, 0.5623, 0.9273, 0.5923, 0.9159, 0.6211, 0.9098, 0.5919, 0.9198, 0.5623, 0.9273, 0.5452, 0.9283, 0.5638, 0.9231, 0.5638, 0.9231, 0.5919, 0.9198, 0.5623, 0.9273, 0.5923, 0.9159, 0.5919, 0.9198, 0.5638, 0.9231, 0.5452, 0.9283, 0.5492, 0.9244, 0.5638, 0.9231, 0.564, 0.9207, 0.5923, 0.9159, 0.5638, 0.9231, 0.5638, 0.9231, 0.5492, 0.9244, 0.564, 0.9207, 0.5492, 0.9244, 0.5518, 0.9223, 0.564, 0.9207, 0.6117, 0.944, 0.6304, 0.9392, 0.6139, 0.9973, 0.6139, 0.9973, 0.5403, 0.9729, 0.6117, 0.944, 0.5403, 0.9729, 0.584, 0.9529, 0.6117, 0.944, 0.5403, 0.9729, 0.5574, 0.9643, 0.584, 0.9529, 0.6321, 0.9009, 0.6332, 0.9074, 0.6211, 0.9083, 0.6211, 0.9083, 0.6286, 0.8793, 0.6321, 0.9009, 0.6211, 0.9083, 0.5527, 0.9032, 0.6286, 0.8793, 0.6211, 0.9083, 0.5924, 0.9083, 0.5527, 0.9032, 0.5924, 0.9083, 0.5644, 0.9053, 0.5527, 0.9032, 0.5183, 0.9601, 0.5134, 0.9573, 0.5078, 0.9568, 0.5078, 0.9568, 0.4949, 0.9577, 0.5183, 0.9601, 0.4949, 0.9577, 0.5211, 0.965, 0.5183, 0.9601, 0.4949, 0.9577, 0.495, 0.9644, 0.5211, 0.965, 0.495, 0.9644, 0.5211, 0.9715, 0.5211, 0.965, 0.495, 0.9644, 0.4956, 0.9706, 0.5211, 0.9715, 0.4956, 0.9706, 0.5181, 0.9833, 0.5211, 0.9715, 0.4956, 0.9706, 0.499, 0.9759, 0.5181, 0.9833, 0.499, 0.9759, 0.5041, 0.9799, 0.5181, 0.9833, 0.5041, 0.9799, 0.5106, 0.9824, 0.5181, 0.9833, 0.4929, 0.9886, 0.4883, 0.9668, 0.4758, 0.9701, 0.4758, 0.9701, 0.4703, 0.9707, 0.4929, 0.9886, 0.4929, 0.9886, 0.4703, 0.9707, 0.465, 0.9689, 0.4205, 0.9886, 0.4929, 0.9886, 0.465, 0.9689, 0.4205, 0.9886, 0.465, 0.9689, 0.4612, 0.9647, 0.4205, 0.9886, 0.4612, 0.9647, 0.4599, 0.9583, 0.4599, 0.9583, 0.4607, 0.9461, 0.4205, 0.9886, 0.6286, 0.8793, 0.6321, 0.9009, 0.6318, 0.8788, 0.6321, 0.9009, 0.6353, 0.9004, 0.6318, 0.8788, 0.6321, 0.9009, 0.6332, 0.9074, 0.6353, 0.9004, 0.6332, 0.9074, 0.6364, 0.9069, 0.6353, 0.9004, 0.6139, 0.9973, 0.6171, 0.9982, 0.6337, 0.9401, 0.6304, 0.9392, 0.6139, 0.9973, 0.6337, 0.9401, 0.6304, 0.9392, 0.6337, 0.9401, 0.6357, 0.9327, 0.6325, 0.9319, 0.6304, 0.9392, 0.6357, 0.9327, 0.6325, 0.9319, 0.6357, 0.9327, 0.6371, 0.9257, 0.6339, 0.9253, 0.6325, 0.9319, 0.6371, 0.9257, 0.6339, 0.9253, 0.6371, 0.9257, 0.6376, 0.9191, 0.6344, 0.9191, 0.6339, 0.9253, 0.6376, 0.9191, 0.6344, 0.9191, 0.6376, 0.9191, 0.6373, 0.9129, 0.6342, 0.9132, 0.6344, 0.9191, 0.6373, 0.9129, 0.6342, 0.9132, 0.6373, 0.9129, 0.6364, 0.9069, 0.6332, 0.9074, 0.6342, 0.9132, 0.6364, 0.9069, 0.6116, 0.9416, 0.6304, 0.9392, 0.6325, 0.9319, 0.6135, 0.9345, 0.6116, 0.9416, 0.6325, 0.9319, 0.6135, 0.9345, 0.6325, 0.9319, 0.6339, 0.9253, 0.6116, 0.9416, 0.6135, 0.9345, 0.5832, 0.9444, 0.6157, 0.9278, 0.6135, 0.9345, 0.6339, 0.9253, 0.6157, 0.9278, 0.6339, 0.9253, 0.6344, 0.9191, 0.6135, 0.9345, 0.5854, 0.9372, 0.5832, 0.9444, 0.6135, 0.9345, 0.6157, 0.9278, 0.5854, 0.9372, 0.5832, 0.9444, 0.5854, 0.9372, 0.5549, 0.9463, 0.6183, 0.9215, 0.6157, 0.9278, 0.6344, 0.9191, 0.6183, 0.9215, 0.6344, 0.9191, 0.6342, 0.9132, 0.5854, 0.9372, 0.5574, 0.939, 0.5549, 0.9463, 0.5361, 0.9473, 0.5549, 0.9463, 0.5574, 0.939, 0.5379, 0.9399, 0.5361, 0.9473, 0.5574, 0.939, 0.6157, 0.9278, 0.5878, 0.9306, 0.5854, 0.9372, 0.5854, 0.9372, 0.5878, 0.9306, 0.5574, 0.939, 0.6157, 0.9278, 0.6183, 0.9215, 0.5878, 0.9306, 0.5379, 0.9399, 0.5574, 0.939, 0.56, 0.9326, 0.5878, 0.9306, 0.56, 0.9326, 0.5574, 0.939, 0.541, 0.9335, 0.5379, 0.9399, 0.56, 0.9326, 0.6203, 0.9154, 0.6183, 0.9215, 0.6342, 0.9132, 0.6203, 0.9154, 0.6342, 0.9132, 0.6332, 0.9074, 0.6211, 0.9098, 0.6203, 0.9154, 0.6332, 0.9074, 0.6183, 0.9215, 0.5902, 0.9249, 0.5878, 0.9306, 0.5878, 0.9306, 0.5902, 0.9249, 0.56, 0.9326, 0.6183, 0.9215, 0.6203, 0.9154, 0.5902, 0.9249, 0.541, 0.9335, 0.56, 0.9326, 0.5623, 0.9273, 0.5902, 0.9249, 0.5623, 0.9273, 0.56, 0.9326, 0.5452, 0.9283, 0.541, 0.9335, 0.5623, 0.9273, 0.6203, 0.9154, 0.6211, 0.9098, 0.5919, 0.9198, 0.6203, 0.9154, 0.5919, 0.9198, 0.5902, 0.9249, 0.5902, 0.9249, 0.5919, 0.9198, 0.5623, 0.9273, 0.6211, 0.9098, 0.5923, 0.9159, 0.5919, 0.9198, 0.5452, 0.9283, 0.5623, 0.9273, 0.5638, 0.9231, 0.5919, 0.9198, 0.5638, 0.9231, 0.5623, 0.9273, 0.5919, 0.9198, 0.5923, 0.9159, 0.5638, 0.9231, 0.5492, 0.9244, 0.5452, 0.9283, 0.5638, 0.9231, 0.5923, 0.9159, 0.564, 0.9207, 0.5638, 0.9231, 0.5492, 0.9244, 0.5638, 0.9231, 0.564, 0.9207, 0.5518, 0.9223, 0.5492, 0.9244, 0.564, 0.9207, 0.6139, 0.9973, 0.6304, 0.9392, 0.6117, 0.944, 0.6117, 0.944, 0.5403, 0.9729, 0.6139, 0.9973, 0.6117, 0.944, 0.584, 0.9529, 0.5403, 0.9729, 0.584, 0.9529, 0.5574, 0.9643, 0.5403, 0.9729, 0.6321, 0.9009, 0.6286, 0.8793, 0.5527, 0.9032, 0.5527, 0.9032, 0.6332, 0.9074, 0.6321, 0.9009, 0.5527, 0.9032, 0.6211, 0.9083, 0.6332, 0.9074, 0.5527, 0.9032, 0.5924, 0.9083, 0.6211, 0.9083, 0.5527, 0.9032, 0.5644, 0.9053, 0.5924, 0.9083, 0.03125, 0.5, 0.03125, 1.0, 0.0, 1.0, 0.0, 0.5, 0.0625, 0.5, 0.0625, 1.0, 0.03125, 1.0, 0.03125, 0.5, 0.09375, 0.5, 0.09375, 1.0, 0.0625, 1.0, 0.0625, 0.5, 0.125, 0.5, 0.125, 1.0, 0.09375, 1.0, 0.09375, 0.5, 0.1562, 0.5, 0.1562, 1.0, 0.125, 1.0, 0.125, 0.5, 0.1875, 0.5, 0.1875, 1.0, 0.1562, 1.0, 0.1562, 0.5, 0.2188, 0.5, 0.2188, 1.0, 0.1875, 1.0, 0.1875, 0.5, 0.25, 0.5, 0.25, 1.0, 0.2188, 1.0, 0.2188, 0.5, 0.2812, 0.5, 0.2812, 1.0, 0.25, 1.0, 0.25, 0.5, 0.3125, 0.5, 0.3125, 1.0, 0.2812, 1.0, 0.2812, 0.5, 0.3438, 0.5, 0.3438, 1.0, 0.3125, 1.0, 0.3125, 0.5, 0.375, 0.5, 0.375, 1.0, 0.3438, 1.0, 0.3438, 0.5, 0.4062, 0.5, 0.4062, 1.0, 0.375, 1.0, 0.375, 0.5, 0.4375, 0.5, 0.4375, 1.0, 0.4062, 1.0, 0.4062, 0.5, 0.4688, 0.5, 0.4688, 1.0, 0.4375, 1.0, 0.4375, 0.5, 0.5, 0.5, 0.5, 1.0, 0.4688, 1.0, 0.4688, 0.5, 0.5312, 0.5, 0.5312, 1.0, 0.5, 1.0, 0.5, 0.5, 0.5625, 0.5, 0.5625, 1.0, 0.5312, 1.0, 0.5312, 0.5, 0.5938, 0.5, 0.5938, 1.0, 0.5625, 1.0, 0.5625, 0.5, 0.625, 0.5, 0.625, 1.0, 0.5938, 1.0, 0.5938, 0.5, 0.6562, 0.5, 0.6562, 1.0, 0.625, 1.0, 0.625, 0.5, 0.6875, 0.5, 0.6875, 1.0, 0.6562, 1.0, 0.6562, 0.5, 0.7188, 0.5, 0.7188, 1.0, 0.6875, 1.0, 0.6875, 0.5, 0.75, 0.5, 0.75, 1.0, 0.7188, 1.0, 0.7188, 0.5, 0.7812, 0.5, 0.7812, 1.0, 0.75, 1.0, 0.75, 0.5, 0.8125, 0.5, 0.8125, 1.0, 0.7812, 1.0, 0.7812, 0.5, 0.8438, 0.5, 0.8438, 1.0, 0.8125, 1.0, 0.8125, 0.5, 0.875, 0.5, 0.875, 1.0, 0.8438, 1.0, 0.8438, 0.5, 0.9062, 0.5, 0.9062, 1.0, 0.875, 1.0, 0.875, 0.5, 0.9375, 0.5, 0.9375, 1.0, 0.9062, 1.0, 0.9062, 0.5, 0.9688, 0.5, 0.9688, 1.0, 0.9375, 1.0, 0.9375, 0.5, 1.0, 0.5, 1.0, 1.0, 0.9688, 1.0, 0.9688, 0.5])
me_cylinder.materials.append(mat_nose_ext)
me_cylinder.update()
me_cylinder.normals_split_custom_set([tuple(v) for v in zip(*[iter([-7.941e-08, 0.0, 1.0, -7.941e-08, 0.0, 1.0, -7.941e-08, 0.0, 1.0, -7.941e-08, 0.0, 1.0, -7.941e-08, 0.0, 1.0, -7.941e-08, 0.0, 1.0, -7.941e-08, 0.0, 1.0, -7.941e-08, 0.0, 1.0, -7.941e-08, 0.0, 1.0, -7.941e-08, 0.0, 1.0, -7.941e-08, 0.0, 1.0, -7.941e-08, 0.0, 1.0, -7.941e-08, 0.0, 1.0, -7.941e-08, 0.0, 1.0, -7.941e-08, 0.0, 1.0, -7.941e-08, 0.0, 1.0, -7.941e-08, 0.0, 1.0, -7.941e-08, 0.0, 1.0, -7.941e-08, 0.0, 1.0, -7.941e-08, 0.0, 1.0, -7.941e-08, 0.0, 1.0, -7.941e-08, 0.0, 1.0, -7.941e-08, 0.0, 1.0, -7.941e-08, 0.0, 1.0, -7.941e-08, 0.0, 1.0, -7.941e-08, 0.0, 1.0, -7.941e-08, 0.0, 1.0, -7.941e-08, 0.0, 1.0, -7.941e-08, 0.0, 1.0, -7.941e-08, 0.0, 1.0, -7.941e-08, 0.0, 1.0, -7.941e-08, 0.0, 1.0, -4.332e-08, 0.0, -1.0, -4.332e-08, 0.0, -1.0, -4.332e-08, 0.0, -1.0, -4.332e-08, 0.0, -1.0, -4.332e-08, 0.0, -1.0, -4.332e-08, 0.0, -1.0, -4.332e-08, 0.0, -1.0, -4.332e-08, 0.0, -1.0, -4.332e-08, 0.0, -1.0, -4.332e-08, 0.0, -1.0, -4.332e-08, 0.0, -1.0, -4.332e-08, 0.0, -1.0, -4.332e-08, 0.0, -1.0, -4.332e-08, 0.0, -1.0, -4.332e-08, 0.0, -1.0, -4.332e-08, 0.0, -1.0, -4.332e-08, 0.0, -1.0, -4.332e-08, 0.0, -1.0, -4.332e-08, 0.0, -1.0, -4.332e-08, 0.0, -1.0, -4.332e-08, 0.0, -1.0, -4.332e-08, 0.0, -1.0, -4.332e-08, 0.0, -1.0, -4.332e-08, 0.0, -1.0, -4.332e-08, 0.0, -1.0, -4.332e-08, 0.0, -1.0, -4.332e-08, 0.0, -1.0, -4.332e-08, 0.0, -1.0, -4.332e-08, 0.0, -1.0, -4.332e-08, 0.0, -1.0, -4.332e-08, 0.0, -1.0, -4.332e-08, 0.0, -1.0, 0.1284, -0.9917, -0.001195, 0.2546, -0.967, -1.267e-07, 0.2546, -0.967, -1.267e-07, 0.1284, -0.9917, -7.968e-06, 0.2546, -0.967, -1.267e-07, 0.1287, -0.9917, 2.308e-07, 0.1284, -0.9917, -1.074e-07, 0.1288, -0.9917, -5.929e-06, 0.0, -1.0, -1.139e-07, 0.1288, -0.9917, -1.356e-07, 0.0, -1.0, -1.367e-07, 0.0, -1.0, -1.367e-07, 0.2651, -0.9642, -1.492e-07, 0.2651, -0.9642, -1.492e-07, 0.2651, -0.9642, -1.492e-07, 0.2651, -0.9642, -9.944e-08, 0.2651, -0.9642, -9.944e-08, 0.2651, -0.9642, -9.944e-08, 0.6405, 0.7679, 7.572e-08, 0.6405, 0.7679, 7.572e-08, 0.6405, 0.7679, 7.572e-08, 0.6405, 0.7679, 7.572e-08, 0.6405, 0.7679, 7.572e-08, 0.6405, 0.7679, 7.572e-08, 0.8666, -0.499, -8.953e-08, 0.7136, -0.7005, -9.249e-08, 0.7136, -0.7005, -9.249e-08, 0.8666, -0.499, -9.626e-08, 0.8666, -0.499, -2.091e-05, 0.7136, -0.7005, -1.048e-07, 0.9988, -0.0497, -3.497e-08, 0.8666, -0.499, -4.836e-08, 0.8666, -0.499, 1.754e-06, 0.9988, -0.0497, -2.313e-08, 0.9988, -0.0497, -1.583e-06, 0.8666, -0.499, -3.468e-08, 0.9692, 0.2463, 2.175e-08, 0.9988, -0.04969, 8.822e-09, 0.9988, -0.04969, -5.84e-06, 0.9692, 0.2464, 2.606e-08, 0.9692, 0.2463, 2.165e-06, 0.9988, -0.04969, 2.13e-08, 0.9465, 0.3228, 4.277e-08, 0.9692, 0.2463, -2.968e-06, 0.9692, 0.2464, 2.229e-06, 0.9465, 0.3228, 4.277e-08, 0.9465, 0.3228, 4.277e-08, 0.9692, 0.2464, 0.0003753, -0.2546, -0.967, -1.372e-07, -0.2546, -0.967, -1.372e-07, -0.1284, -0.9917, 1.252e-05, -0.1288, -0.9917, -0.001191, -0.2546, -0.967, -1.267e-07, -0.1284, -0.9917, -1.03e-05, -0.1288, -0.9917, -1.976e-06, -0.1284, -0.9917, -1.356e-07, 0.0, -1.0, -1.367e-07, 0.0, -1.0, -1.139e-07, -0.1288, -0.9917, -4.761e-06, 0.0, -1.0, -1.139e-07, -0.2651, -0.9642, -9.944e-08, -0.2651, -0.9642, -9.944e-08, -0.2651, -0.9642, -9.944e-08, -0.2651, -0.9642, -9.944e-08, -0.2651, -0.9642, -9.944e-08, -0.2651, -0.9642, -9.944e-08, -0.6405, 0.7679, 7.572e-08, -0.6405, 0.7679, 7.572e-08, -0.6405, 0.7679, 7.572e-08, -0.6405, 0.7679, 7.572e-08, -0.6405, 0.7679, 7.572e-08, -0.6405, 0.7679, 7.572e-08, -0.7136, -0.7005, -8.632e-08, -0.8666, -0.499, -1.076e-05, -0.7136, -0.7005, -8.632e-08, -0.8666, -0.499, -1.682e-05, -0.8666, -0.499, -8.953e-08, -0.7136, -0.7005, -9.249e-08, -0.8666, -0.499, -3.468e-08, -0.9988, -0.0497, -9.296e-06, -0.8666, -0.499, -2.344e-06, -0.9988, -0.04971, 1.964e-06, -0.9988, -0.04971, -3.497e-08, -0.8666, -0.499, 1.066e-05, -0.9988, -0.04969, 2.13e-08, -0.9692, 0.2463, -3.342e-06, -0.9988, -0.04969, -9.335e-06, -0.9692, 0.2463, 3.444e-06, -0.9692, 0.2464, 2.331e-08, -0.9988, -0.04969, 9.223e-06, -0.9692, 0.2463, 0.0003755, -0.9465, 0.3228, 4.277e-08, -0.9692, 0.2464, -3.857e-07, -0.9465, 0.3228, 4.277e-08, -0.9465, 0.3228, 4.277e-08, -0.9692, 0.2464, 3.48e-06, 0.2546, -0.967, -1.266e-07, 0.2546, -0.967, -1.266e-07, 0.1284, -0.9917, -0.001195, 0.2546, -0.967, -1.266e-07, 0.1284, -0.9917, 1.013e-06, 0.1284, -0.9917, 1.212e-05, 0.1284, -0.9917, -1.299e-07, 0.1284, -0.9917, 1.948e-06, 0.0, -1.0, -1.366e-07, 0.1284, -0.9917, -1.355e-07, 0.0, -1.0, -1.366e-07, 0.0, -1.0, -1.366e-07, 0.2651, -0.9642, -1.491e-07, 0.2651, -0.9642, -1.491e-07, 0.2651, -0.9642, -1.491e-07, 0.2651, -0.9642, -9.938e-08, 0.2651, -0.9642, -9.938e-08, 0.2651, -0.9642, -9.938e-08, 0.6405, 0.7679, 1.135e-07, 0.6405, 0.7679, 1.135e-07, 0.6405, 0.7679, 1.135e-07, 0.6405, 0.7679, 1.135e-07, 0.6405, 0.7679, 1.135e-07, 0.6405, 0.7679, 1.135e-07, 0.8666, -0.499, -8.947e-08, 0.7136, -0.7005, -9.243e-08, 0.7136, -0.7005, -9.243e-08, 0.8666, -0.499, -8.428e-08, 0.8666, -0.499, -1.379e-05, 0.7136, -0.7005, -9.243e-08, 0.9988, -0.0497, -3.495e-08, 0.8666, -0.499, -4.832e-08, 0.8666, -0.499, -5.435e-06, 0.9988, -0.0497, -2.312e-08, 0.9988, -0.0497, 4.639e-06, 0.8666, -0.499, -3.466e-08, 0.9692, 0.2464, 2.329e-08, 0.9988, -0.04969, 1.035e-08, 0.9988, -0.04969, -1.196e-05, 0.9692, 0.2464, 2.604e-08, 0.9692, 0.2464, 4.412e-06, 0.9988, -0.04969, 2.129e-08, 0.9465, 0.3228, 4.274e-08, 0.9692, 0.2464, -3.23e-06, 0.9692, 0.2464, -2.994e-06, 0.9465, 0.3228, 4.274e-08, 0.9465, 0.3228, 4.274e-08, 0.9692, 0.2464, 0.0003753, -0.2546, -0.967, -1.266e-07, -0.2546, -0.967, -1.266e-07, -0.1284, -0.9917, 1.242e-05, -0.1284, -0.9917, -0.001195, -0.2546, -0.967, -1.266e-07, -0.1284, -0.9917, 9.788e-06, -0.1284, -0.9917, 5.928e-06, -0.1284, -0.9917, -1.355e-07, 0.0, -1.0, -1.366e-07, 0.0, -1.0, -1.366e-07, -0.1284, -0.9917, -4.789e-06, 0.0, -1.0, -1.366e-07, -0.2651, -0.9642, -1.988e-07, -0.2651, -0.9642, -1.988e-07, -0.2651, -0.9642, -1.988e-07, -0.2651, -0.9642, -1.491e-07, -0.2651, -0.9642, -1.491e-07, -0.2651, -0.9642, -1.491e-07, -0.6405, 0.7679, 1.513e-07, -0.6405, 0.7679, 1.513e-07, -0.6405, 0.7679, 1.513e-07, -0.6405, 0.7679, 1.135e-07, -0.6405, 0.7679, 1.135e-07, -0.6405, 0.7679, 1.135e-07, -0.7136, -0.7005, -9.243e-08, -0.8666, -0.499, -1.077e-05, -0.7136, -0.7005, -9.243e-08, -0.8666, -0.499, -9.636e-06, -0.8666, -0.499, -8.947e-08, -0.7136, -0.7005, -9.243e-08, -0.8666, -0.499, -3.429e-08, -0.9988, -0.0497, -9.29e-06, -0.8666, -0.499, -9.644e-06, -0.9988, -0.04971, 8.285e-06, -0.9988, -0.04971, -3.495e-08, -0.8666, -0.499, 1.066e-05, -0.9988, -0.04969, 2.129e-08, -0.9692, 0.2464, -3.345e-06, -0.9988, -0.04969, -1.545e-05, -0.9692, 0.2464, 5.689e-06, -0.9692, 0.2464, 2.329e-08, -0.9988, -0.04969, 9.215e-06, -0.9692, 0.2464, 0.0003751, -0.9465, 0.3228, 4.274e-08, -0.9692, 0.2464, -5.547e-06, -0.9465, 0.3228, 4.274e-08, -0.9465, 0.3228, 4.274e-08, -0.9692, 0.2464, 3.461e-06, 0.2546, -0.967, -1.371e-07, 0.2546, -0.967, -1.371e-07, 0.1284, -0.9917, -0.001195, 0.2546, -0.967, -1.266e-07, 0.1284, -0.9917, 1.012e-06, 0.1284, -0.9917, 1.213e-05, 0.1284, -0.9917, -1.299e-07, 0.1284, -0.9917, 1.935e-06, 0.0, -1.0, -1.366e-07, 0.1284, -0.9917, -1.355e-07, 0.0, -1.0, -1.366e-07, 0.0, -1.0, -1.366e-07, 0.2651, -0.9642, -1.491e-07, 0.2651, -0.9642, -1.491e-07, 0.2651, -0.9642, -1.491e-07, 0.2651, -0.9642, -9.938e-08, 0.2651, -0.9642, -9.938e-08, 0.2651, -0.9642, -9.938e-08, 0.6405, 0.7679, 1.513e-07, 0.6405, 0.7679, 1.513e-07, 0.6405, 0.7679, 1.513e-07, 0.6405, 0.7679, 7.567e-08, 0.6405, 0.7679, 7.567e-08, 0.6405, 0.7679, 7.567e-08, 0.8666, -0.499, -8.947e-08, 0.7136, -0.7005, -9.243e-08, 0.7136, -0.7005, -9.243e-08, 0.8666, -0.499, -8.428e-08, 0.8666, -0.499, -1.379e-05, 0.7136, -0.7005, -9.243e-08, 0.9988, -0.0497, -3.495e-08, 0.8666, -0.499, -4.832e-08, 0.8666, -0.499, -5.428e-06, 0.9988, -0.0497, -2.309e-08, 0.9988, -0.0497, 4.635e-06, 0.8666, -0.499, -3.429e-08, 0.9692, 0.2464, 2.329e-08, 0.9988, -0.04969, 1.07e-08, 0.9988, -0.04969, -1.196e-05, 0.9692, 0.2464, 2.811e-08, 0.9692, 0.2464, 4.411e-06, 0.9988, -0.04969, 2.281e-08, 0.9465, 0.3228, 4.274e-08, 0.9692, 0.2464, -3.231e-06, 0.9692, 0.2464, -2.99e-06, 0.9465, 0.3228, 4.274e-08, 0.9465, 0.3228, 4.274e-08, 0.9692, 0.2464, 0.0003751, -0.2546, -0.967, -1.371e-07, -0.2546, -0.967, -1.371e-07, -0.1284, -0.9917, 1.198e-05, -0.1284, -0.9917, -0.001195, -0.2546, -0.967, -1.371e-07, -0.1284, -0.9917, 9.777e-06, -0.1284, -0.9917, 5.928e-06, -0.1284, -0.9917, -1.355e-07, 0.0, -1.0, -1.366e-07, 0.0, -1.0, -1.366e-07, -0.1284, -0.9917, -4.785e-06, 0.0, -1.0, -1.366e-07, -0.2651, -0.9642, -9.938e-08, -0.2651, -0.9642, -9.938e-08, -0.2651, -0.9642, -9.938e-08, -0.2651, -0.9642, -9.938e-08, -0.2651, -0.9642, -9.938e-08, -0.2651, -0.9642, -9.938e-08, -0.6405, 0.7679, 7.567e-08, -0.6405, 0.7679, 7.567e-08, -0.6405, 0.7679, 7.567e-08, -0.6405, 0.7679, 1.135e-07, -0.6405, 0.7679, 1.135e-07, -0.6405, 0.7679, 1.135e-07, -0.7136, -0.7005, -1.048e-07, -0.8666, -0.499, -1.078e-05, -0.7136, -0.7005, -1.048e-07, -0.8666, -0.499, -9.636e-06, -0.8666, -0.499, -8.947e-08, -0.7136, -0.7005, -9.243e-08, -0.8666, -0.499, -3.466e-08, -0.9988, -0.0497, -9.292e-06, -0.8666, -0.499, -9.644e-06, -0.9988, -0.04971, 8.285e-06, -0.9988, -0.04971, -3.458e-08, -0.8666, -0.499, 1.066e-05, -0.9988, -0.04969, 2.129e-08, -0.9692, 0.2464, -3.345e-06, -0.9988, -0.04969, -1.545e-05, -0.9692, 0.2464, 5.69e-06, -0.9692, 0.2464, 2.329e-08, -0.9988, -0.04969, 9.215e-06, -0.9692, 0.2464, 0.0003751, -0.9465, 0.3228, 5.343e-08, -0.9692, 0.2464, -5.537e-06, -0.9465, 0.3228, 3.206e-08, -0.9465, 0.3228, 3.206e-08, -0.9692, 0.2464, 3.561e-06, 0.2546, -0.967, -1.266e-07, 0.2546, -0.967, -1.266e-07, 0.1284, -0.9917, -0.001195, 0.2546, -0.967, -1.266e-07, 0.1284, -0.9917, 1.778e-06, 0.1284, -0.9917, 1.212e-05, 0.1284, -0.9917, -1.299e-07, 0.1284, -0.9917, 1.945e-06, 0.0, -1.0, -1.366e-07, 0.1284, -0.9917, -1.355e-07, 0.0, -1.0, -1.366e-07, 0.0, -1.0, -1.366e-07, 0.2651, -0.9642, -1.491e-07, 0.2651, -0.9642, -1.491e-07, 0.2651, -0.9642, -1.491e-07, 0.2651, -0.9642, -1.491e-07, 0.2651, -0.9642, -1.491e-07, 0.2651, -0.9642, -1.491e-07, 0.6405, 0.7679, 7.567e-08, 0.6405, 0.7679, 7.567e-08, 0.6405, 0.7679, 7.567e-08, 0.6405, 0.7679, 1.135e-07, 0.6405, 0.7679, 1.135e-07, 0.6405, 0.7679, 1.135e-07, 0.8666, -0.499, -8.947e-08, 0.7136, -0.7005, -9.243e-08, 0.7136, -0.7005, -9.243e-08, 0.8666, -0.499, -9.025e-08, 0.8666, -0.499, -1.38e-05, 0.7136, -0.7005, -9.859e-08, 0.9988, -0.0497, -3.495e-08, 0.8666, -0.499, -4.832e-08, 0.8666, -0.499, -5.429e-06, 0.9988, -0.0497, -2.312e-08, 0.9988, -0.0497, 4.634e-06, 0.8666, -0.499, -3.466e-08, 0.9692, 0.2464, 2.174e-08, 0.9988, -0.04969, 8.827e-09, 0.9988, -0.04969, -1.196e-05, 0.9692, 0.2464, 2.76e-08, 0.9692, 0.2464, 4.411e-06, 0.9988, -0.04969, 2.281e-08, 0.9465, 0.3228, 4.274e-08, 0.9692, 0.2464, -3.496e-06, 0.9692, 0.2464, -2.994e-06, 0.9465, 0.3228, 5.343e-08, 0.9465, 0.3228, 5.343e-08, 0.9692, 0.2464, 0.0003752, -0.2546, -0.967, -1.266e-07, -0.2546, -0.967, -1.266e-07, -0.1284, -0.9917, 1.162e-05, -0.1284, -0.9917, -0.001195, -0.2546, -0.967, -1.266e-07, -0.1284, -0.9917, 9.788e-06, -0.1284, -0.9917, 5.95e-06, -0.1284, -0.9917, -1.129e-07, 0.0, -1.0, -1.139e-07, 0.0, -1.0, -1.366e-07, -0.1284, -0.9917, -4.785e-06, 0.0, -1.0, -1.366e-07, -0.2651, -0.9642, -1.491e-07, -0.2651, -0.9642, -1.491e-07, -0.2651, -0.9642, -1.491e-07, -0.2651, -0.9642, -1.491e-07, -0.2651, -0.9642, -1.491e-07, -0.2651, -0.9642, -1.491e-07, -0.6405, 0.7679, 1.135e-07, -0.6405, 0.7679, 1.135e-07, -0.6405, 0.7679, 1.135e-07, -0.6405, 0.7679, 7.567e-08, -0.6405, 0.7679, 7.567e-08, -0.6405, 0.7679, 7.567e-08, -0.7136, -0.7005, -9.243e-08, -0.8666, -0.499, -1.077e-05, -0.7136, -0.7005, -9.243e-08, -0.8666, -0.499, -9.636e-06, -0.8666, -0.499, -8.947e-08, -0.7136, -0.7005, -9.243e-08, -0.8666, -0.499, -3.466e-08, -0.9988, -0.0497, -9.29e-06, -0.8666, -0.499, -9.644e-06, -0.9988, -0.04971, 8.285e-06, -0.9988, -0.04971, -3.495e-08, -0.8666, -0.499, 1.065e-05, -0.9988, -0.04969, 2.129e-08, -0.9692, 0.2464, -3.346e-06, -0.9988, -0.04969, -1.545e-05, -0.9692, 0.2464, 5.688e-06, -0.9692, 0.2464, 2.174e-08, -0.9988, -0.04969, 9.216e-06, -0.9692, 0.2464, 0.0003752, -0.9465, 0.3228, 5.343e-08, -0.9692, 0.2464, -5.536e-06, -0.9465, 0.3228, 4.274e-08, -0.9465, 0.3228, 4.274e-08, -0.9692, 0.2464, 3.698e-06, 0.2546, -0.967, -1.266e-07, 0.2546, -0.967, -1.266e-07, 0.1284, -0.9917, -0.001195, 0.2546, -0.967, -1.477e-07, 0.1284, -0.9917, 1.374e-06, 0.1284, -0.9917, 1.21e-05, 0.1284, -0.9917, -1.299e-07, 0.1284, -0.9917, 1.945e-06, 0.0, -1.0, -1.366e-07, 0.1284, -0.9917, -1.355e-07, 0.0, -1.0, -1.366e-07, 0.0, -1.0, -1.366e-07, 0.2651, -0.9642, -9.938e-08, 0.2651, -0.9642, -9.938e-08, 0.2651, -0.9642, -9.938e-08, 0.2651, -0.9642, -9.938e-08, 0.2651, -0.9642, -9.938e-08, 0.2651, -0.9642, -9.938e-08, 0.6405, 0.7679, 1.135e-07, 0.6405, 0.7679, 1.135e-07, 0.6405, 0.7679, 1.135e-07, 0.6405, 0.7679, 7.567e-08, 0.6405, 0.7679, 7.567e-08, 0.6405, 0.7679, 7.567e-08, 0.8666, -0.499, -8.947e-08, 0.7136, -0.7005, -9.243e-08, 0.7136, -0.7005, -9.243e-08, 0.8666, -0.499, -8.487e-08, 0.8666, -0.499, -1.379e-05, 0.7136, -0.7005, -9.243e-08, 0.9988, -0.0497, -3.383e-08, 0.8666, -0.499, -4.642e-08, 0.8666, -0.499, -5.43e-06, 0.9988, -0.0497, -2.312e-08, 0.9988, -0.0497, 4.637e-06, 0.8666, -0.499, -3.466e-08, 0.9692, 0.2464, 2.174e-08, 0.9988, -0.04969, 8.827e-09, 0.9988, -0.04969, -1.196e-05, 0.9692, 0.2464, 2.811e-08, 0.9692, 0.2464, 4.412e-06, 0.9988, -0.0497, 2.281e-08, 0.9465, 0.3228, 4.274e-08, 0.9692, 0.2464, -3.344e-06, 0.9692, 0.2464, -2.994e-06, 0.9465, 0.3228, 4.274e-08, 0.9465, 0.3228, 4.274e-08, 0.9692, 0.2464, 0.0003752, -0.2546, -0.967, -1.266e-07, -0.2546, -0.967, -1.266e-07, -0.1284, -0.9917, 1.162e-05, -0.1284, -0.9917, -0.001195, -0.2546, -0.967, -1.266e-07, -0.1284, -0.9917, 9.788e-06, -0.1284, -0.9917, 5.928e-06, -0.1284, -0.9917, -1.355e-07, 0.0, -1.0, -1.366e-07, 0.0, -1.0, -1.366e-07, -0.1284, -0.9917, -4.789e-06, 0.0, -1.0, -1.366e-07, -0.2651, -0.9642, -1.491e-07, -0.2651, -0.9642, -1.491e-07, -0.2651, -0.9642, -1.491e-07, -0.2651, -0.9642, -9.938e-08, -0.2651, -0.9642, -9.938e-08, -0.2651, -0.9642, -9.938e-08, -0.6405, 0.7679, 7.567e-08, -0.6405, 0.7679, 7.567e-08, -0.6405, 0.7679, 7.567e-08, -0.6405, 0.7679, 1.513e-07, -0.6405, 0.7679, 1.513e-07, -0.6405, 0.7679, 1.513e-07, -0.7136, -0.7005, -9.859e-08, -0.8666, -0.499, -1.078e-05, -0.7136, -0.7005, -9.859e-08, -0.8666, -0.499, -9.637e-06, -0.8666, -0.499, -8.947e-08, -0.7136, -0.7005, -9.243e-08, -0.8666, -0.499, -3.392e-08, -0.9988, -0.0497, -9.29e-06, -0.8666, -0.499, -9.643e-06, -0.9988, -0.04971, 8.285e-06, -0.9988, -0.04971, -3.495e-08, -0.8666, -0.499, 1.066e-05, -0.9988, -0.04969, 2.281e-08, -0.9692, 0.2464, -3.344e-06, -0.9988, -0.04969, -1.545e-05, -0.9692, 0.2464, 5.69e-06, -0.9692, 0.2464, 2.329e-08, -0.9988, -0.04969, 9.215e-06, -0.9692, 0.2464, 0.0003753, -0.9465, 0.3228, 3.206e-08, -0.9692, 0.2464, -5.558e-06, -0.9465, 0.3228, 4.274e-08, -0.9465, 0.3228, 4.274e-08, -0.9692, 0.2464, 3.703e-06, 0.2546, -0.967, -1.266e-07, 0.2546, -0.967, -1.266e-07, 0.128, -0.9918, -0.001268, 0.2546, -0.967, -1.266e-07, 0.1284, -0.9917, 1.395e-06, 0.128, -0.9918, 1.216e-05, 0.128, -0.9918, -6.027e-07, 0.1284, -0.9917, 1.52e-06, -3.84e-11, -1.0, -1.139e-07, 0.1284, -0.9917, -1.355e-07, 0.0, -1.0, -1.366e-07, 0.0, -1.0, -1.366e-07, 0.2651, -0.9642, -1.491e-07, 0.2651, -0.9642, -1.491e-07, 0.2651, -0.9642, -1.491e-07, 0.2651, -0.9642, -1.491e-07, 0.2651, -0.9642, -1.491e-07, 0.2651, -0.9642, -1.491e-07, 0.6405, 0.7679, 1.135e-07, 0.6405, 0.7679, 1.135e-07, 0.6405, 0.7679, 1.135e-07, 0.6405, 0.7679, 1.135e-07, 0.6405, 0.7679, 1.135e-07, 0.6405, 0.7679, 1.135e-07, 0.8666, -0.499, -8.947e-08, 0.7136, -0.7005, -9.243e-08, 0.7136, -0.7005, -9.243e-08, 0.8666, -0.499, -3.296e-07, 0.8666, -0.499, -1.42e-05, 0.7136, -0.7005, -9.86e-08, 0.9988, -0.0497, -3.495e-08, 0.8666, -0.499, -4.832e-08, 0.8666, -0.499, -4.999e-06, 0.9988, -0.0497, -2.312e-08, 0.9988, -0.0497, 4.262e-06, 0.8666, -0.499, -3.466e-08, 0.9692, 0.2464, 2.329e-08, 0.9988, -0.04969, 1.035e-08, 0.9988, -0.04969, -1.164e-05, 0.9691, 0.2465, 2.605e-08, 0.9692, 0.2464, 4.296e-06, 0.9988, -0.04969, 2.129e-08, 0.9465, 0.3228, 4.274e-08, 0.9692, 0.2464, -3.344e-06, 0.9691, 0.2465, -2.681e-06, 0.9465, 0.3228, 4.274e-08, 0.9465, 0.3228, 4.274e-08, 0.9691, 0.2465, 0.0003962, -0.2546, -0.967, -1.266e-07, -0.2546, -0.967, -1.266e-07, -0.128, -0.9918, 1.19e-05, -0.1284, -0.9917, -0.001195, -0.2546, -0.967, -1.266e-07, -0.128, -0.9918, 9.817e-06, -0.1284, -0.9917, 5.928e-06, -0.128, -0.9918, -1.355e-07, 0.0, -1.0, -1.366e-07, 0.0, -1.0, -1.366e-07, -0.1284, -0.9917, -4.787e-06, 0.0, -1.0, -1.366e-07, -0.2651, -0.9642, -1.491e-07, -0.2651, -0.9642, -1.491e-07, -0.2651, -0.9642, -1.491e-07, -0.2651, -0.9642, -9.938e-08, -0.2651, -0.9642, -9.938e-08, -0.2651, -0.9642, -9.938e-08, -0.6405, 0.7679, 1.135e-07, -0.6405, 0.7679, 1.135e-07, -0.6405, 0.7679, 1.135e-07, -0.6405, 0.7679, 7.567e-08, -0.6405, 0.7679, 7.567e-08, -0.6405, 0.7679, 7.567e-08, -0.7136, -0.7005, -9.243e-08, -0.8666, -0.499, -1.077e-05, -0.7136, -0.7005, -9.243e-08, -0.8666, -0.499, -9.636e-06, -0.8666, -0.499, -8.947e-08, -0.7136, -0.7005, -9.243e-08, -0.8666, -0.499, -3.466e-08, -0.9988, -0.04971, -9.288e-06, -0.8666, -0.499, -9.646e-06, -0.9988, -0.04971, 8.285e-06, -0.9988, -0.04971, 0.0001356, -0.8666, -0.499, 2.272e-07, -0.9988, -0.04969, 2.129e-08, -0.9692, 0.2464, -3.345e-06, -0.9988, -0.04969, -1.503e-05, -0.9692, 0.2464, 5.537e-06, -0.9691, 0.2465, -5.083e-05, -0.9988, -0.04969, 7.351e-06, -0.9692, 0.2464, 0.0003753, -0.9465, 0.3228, 4.274e-08, -0.9691, 0.2465, -5.537e-06, -0.9465, 0.3228, 4.274e-08, -0.9465, 0.3228, 4.274e-08, -0.9691, 0.2465, 2.83e-06, 0.002373, -0.0005896, -1.0, 0.002373, -0.0005896, -1.0, 0.002373, -0.0005896, -1.0, 0.002367, -0.0005897, -1.0, 0.002367, -0.0005895, -1.0, 0.002367, -0.0005896, -1.0, 0.002276, -0.0005673, -1.0, 0.00237, -0.0005891, -1.0, 0.00237, -0.000589, -1.0, 0.002324, -0.0005753, -1.0, 0.002277, -0.0005624, -1.0, 0.002324, -0.0005752, -1.0, 0.002294, -0.0005661, -1.0, 0.002295, -0.000566, -1.0, 0.002248, -0.0005526, -1.0, 0.002378, -0.0005923, -1.0, 0.002378, -0.0005923, -1.0, 0.002378, -0.0005916, -1.0, 0.00233, -0.0006298, -1.0, 0.00233, -0.0006298, -1.0, 0.00233, -0.0006298, -1.0, 0.002379, -0.0006305, -1.0, 0.002379, -0.0006305, -1.0, 0.002379, -0.0006305, -1.0, 0.002375, -0.0005917, -1.0, 0.002375, -0.0005912, -1.0, 0.002375, -0.0005911, -1.0, 0.002377, -0.0005897, -1.0, 0.002377, -0.0005896, -1.0, 0.002377, -0.0005898, -1.0, -0.0009179, 0.0001964, -1.0, -0.0009173, 0.0001967, -1.0, -0.0009179, 0.0001964, -1.0, -0.0008645, 0.0002703, -1.0, -0.0008645, 0.0002702, -1.0, -0.0008645, 0.0002702, -1.0, -0.0009587, 0.0002291, -1.0, -0.0009587, 0.0002288, -1.0, -0.0009587, 0.000229, -1.0, -0.001004, 0.0002459, -1.0, -0.001004, 0.0002458, -1.0, -0.001004, 0.0002459, -1.0, -0.0009364, 0.0009246, -1.0, -0.0009364, 0.0009246, -1.0, -0.0009364, 0.0009246, -1.0, -0.0009413, 0.0002375, -1.0, -0.0009418, 0.0002381, -1.0, -0.0009417, 0.000238, -1.0, -0.0008377, 0.0002071, -1.0, -0.0008377, 0.0002071, -1.0, -0.0008377, 0.0002071, -1.0, 0.2651, -0.9642, 0.0, 0.2651, -0.9642, 0.0, 0.2651, -0.9642, 0.0, 0.2651, -0.9642, 0.0, 0.2651, -0.9642, 0.0, 0.2651, -0.9642, 0.0, 0.2651, -0.9642, 0.0, 0.2651, -0.9642, 0.0, 0.2651, -0.9642, 0.0, 0.2651, -0.9642, 0.0, 0.2651, -0.9642, 0.0, 0.2651, -0.9642, 0.0, 0.6405, 0.7679, 0.0, 0.6405, 0.7679, 0.0, 0.6405, 0.7679, 0.0, 0.6405, 0.7679, 0.0, 0.6405, 0.7679, 0.0, 0.6405, 0.7679, 0.0, 0.9893, 0.1456, 0.0, 0.9893, 0.1456, 0.0, 0.9999, 0.01616, -2.892e-06, 0.9893, 0.1456, 6.705e-08, 0.9999, 0.01617, -6.164e-06, 0.9999, 0.01617, 7.924e-06, 0.9999, 0.01613, 6.221e-06, 0.9999, 0.01613, -4.593e-06, 0.9654, -0.2606, 5.026e-07, 0.9999, 0.01614, -4.616e-07, 0.9654, -0.2606, -7.196e-06, 0.9654, -0.2606, 5.271e-06, 0.9654, -0.2607, 7.141e-06, 0.9654, -0.2607, -1.08e-06, 0.8361, -0.5486, -1.001e-05, 0.9654, -0.2607, 9.031e-06, 0.8361, -0.5486, -7.984e-06, 0.8361, -0.5486, 1.207e-06, 0.8361, -0.5486, 7.984e-06, 0.8361, -0.5486, 3.561e-06, 0.559, -0.8292, 5.777e-06, 0.8361, -0.5486, -4.218e-06, 0.559, -0.8292, -1.093e-05, 0.559, -0.8292, -4.873e-06, 0.559, -0.8292, 1.093e-05, 0.559, -0.8292, -1.243e-05, 0.3554, -0.9347, 0.0, 0.559, -0.8292, -7.461e-06, 0.3554, -0.9347, 0.0, 0.3554, -0.9347, 0.0, 0.9443, 0.1295, 0.3024, 0.9285, 0.1186, 0.3518, 0.9312, -0.01477, 0.3641, 0.9285, 0.1186, 0.3518, 0.9213, 0.01551, 0.3885, 0.9312, -0.01477, 0.3641, 0.9312, -0.01478, 0.3641, 0.9213, 0.01552, 0.3886, 0.863, -0.2475, 0.4405, 0.9213, 0.01552, 0.3886, 0.9285, 0.1186, 0.3518, 0.8877, 0.1021, 0.4489, 0.9213, 0.01549, 0.3886, 0.8591, -0.2129, 0.4654, 0.863, -0.2475, 0.4405, 0.863, -0.2474, 0.4405, 0.8591, -0.2129, 0.4654, 0.7298, -0.4781, 0.4888, 0.8799, 0.01219, 0.4751, 0.9213, 0.0155, 0.3886, 0.8877, 0.1021, 0.4489, 0.8591, -0.2129, 0.4654, 0.9213, 0.01553, 0.3886, 0.8799, 0.01219, 0.4751, 0.8799, 0.01218, 0.4751, 0.8877, 0.1021, 0.4489, 0.7922, 0.1427, 0.5933, 0.8591, -0.213, 0.4654, 0.7331, -0.4466, 0.513, 0.7298, -0.4781, 0.4888, 0.7298, -0.4781, 0.4888, 0.7331, -0.4466, 0.513, 0.4902, -0.7079, 0.5085, 0.802, 0.04511, 0.5956, 0.8799, 0.01219, 0.4751, 0.7922, 0.1427, 0.5933, 0.7922, 0.1427, 0.5933, 0.7391, 0.1699, 0.6518, 0.802, 0.04511, 0.5956, 0.7391, 0.1699, 0.6518, 0.7413, 0.1088, 0.6623, 0.802, 0.04511, 0.5956, 0.8172, -0.1967, 0.5418, 0.8591, -0.2129, 0.4654, 0.8799, 0.01216, 0.4751, 0.8172, -0.1967, 0.5418, 0.8798, 0.01217, 0.4751, 0.802, 0.04508, 0.5956, 0.7331, -0.4465, 0.513, 0.8591, -0.2129, 0.4654, 0.8172, -0.1968, 0.5418, 0.802, 0.04511, 0.5956, 0.7413, 0.1088, 0.6623, 0.758, -0.1519, 0.6343, 0.758, -0.1519, 0.6343, 0.8172, -0.1967, 0.5418, 0.802, 0.0451, 0.5956, 0.7413, 0.1088, 0.6623, 0.7284, -0.06703, 0.6818, 0.758, -0.1519, 0.6343, 0.7331, -0.4466, 0.513, 0.4918, -0.6916, 0.5289, 0.4902, -0.7079, 0.5085, 0.4902, -0.7079, 0.5085, 0.4918, -0.6916, 0.5289, 0.3152, -0.8088, 0.4964, 0.4918, -0.6916, 0.5289, 0.3137, -0.8002, 0.5111, 0.3152, -0.8089, 0.4964, 0.7041, -0.4105, 0.5794, 0.7331, -0.4465, 0.513, 0.8172, -0.1967, 0.5418, 0.7041, -0.4105, 0.5794, 0.8172, -0.1967, 0.5418, 0.758, -0.1519, 0.6343, 0.4918, -0.6916, 0.5289, 0.7331, -0.4466, 0.513, 0.7041, -0.4105, 0.5794, 0.758, -0.1519, 0.6343, 0.7284, -0.06704, 0.6818, 0.6709, -0.3554, 0.6509, 0.6708, -0.3554, 0.6509, 0.7041, -0.4105, 0.5794, 0.758, -0.1519, 0.6343, 0.7284, -0.06702, 0.6818, 0.676, -0.2629, 0.6884, 0.6709, -0.3554, 0.6509, 0.3137, -0.8002, 0.5112, 0.4918, -0.6916, 0.5289, 0.4822, -0.6533, 0.5837, 0.4822, -0.6533, 0.5837, 0.4918, -0.6916, 0.5289, 0.7041, -0.4105, 0.5795, 0.4822, -0.6533, 0.5837, 0.7041, -0.4105, 0.5795, 0.6709, -0.3554, 0.6508, 0.3072, -0.7718, 0.5567, 0.3137, -0.8002, 0.5112, 0.4822, -0.6533, 0.5837, 0.6709, -0.3554, 0.6509, 0.676, -0.2629, 0.6884, 0.4663, -0.6091, 0.6415, 0.4663, -0.6091, 0.6415, 0.4822, -0.6533, 0.5837, 0.6709, -0.3554, 0.6509, 0.3071, -0.7718, 0.5567, 0.4822, -0.6533, 0.5837, 0.4663, -0.6091, 0.6415, 0.676, -0.2629, 0.6884, 0.5605, -0.4737, 0.6793, 0.4663, -0.6091, 0.6415, 0.2955, -0.7399, 0.6043, 0.3071, -0.7718, 0.5567, 0.4663, -0.6091, 0.6415, 0.4663, -0.6091, 0.6415, 0.5606, -0.4737, 0.6792, 0.2955, -0.7399, 0.6043, 0.5605, -0.4737, 0.6793, 0.2879, -0.7256, 0.6249, 0.2954, -0.7399, 0.6043, 0.5829, 0.8106, -0.05508, 0.5829, 0.8107, -0.05508, 0.5829, 0.8106, -0.05507, 0.5829, 0.8107, -0.0551, 0.5829, 0.8107, -0.05509, 0.5829, 0.8107, -0.05509, 0.5829, 0.8107, -0.05508, 0.5829, 0.8106, -0.05511, 0.5829, 0.8107, -0.05506, 0.5829, 0.8107, -0.05506, 0.5829, 0.8107, -0.05509, 0.5829, 0.8107, -0.05509, 0.1654, -0.8298, 0.533, 0.1654, -0.8298, 0.533, 0.1654, -0.8298, 0.533, 0.1654, -0.8298, 0.533, 0.1654, -0.8298, 0.533, 0.1654, -0.8298, 0.533, 0.1653, -0.8298, 0.533, 0.1653, -0.8298, 0.533, 0.1653, -0.8298, 0.533, 0.1654, -0.8298, 0.533, 0.1654, -0.8298, 0.533, 0.1654, -0.8298, 0.533, 0.1654, -0.8298, 0.533, 0.1654, -0.8298, 0.533, 0.1654, -0.8298, 0.533, -0.0029, -0.0001515, -1.0, -0.002608, -0.000318, -1.0, -0.0029, -0.0001515, -1.0, -0.002342, -0.0004814, -1.0, -0.002342, -0.0004803, -1.0, -0.002342, -0.0004801, -1.0, -0.002325, -0.0005639, -1.0, -0.002325, -0.0005639, -1.0, -0.002325, -0.0005639, -1.0, -0.002262, -0.0005466, -1.0, -0.002332, -0.0004811, -1.0, -0.002297, -0.0005139, -1.0, -0.002342, -0.0004791, -1.0, -0.002342, -0.0004799, -1.0, -0.002342, -0.00048, -1.0, -0.002319, -0.0004769, -1.0, -0.002226, -0.0004532, -1.0, -0.002319, -0.0004768, -1.0, -0.002316, -0.0004759, -1.0, -0.002316, -0.0004761, -1.0, -0.002223, -0.0004513, -1.0, -0.002241, -0.0004557, -1.0, -0.002241, -0.0004558, -1.0, -0.002241, -0.0004559, -1.0, -0.00224, -0.0004601, -1.0, -0.002287, -0.0004715, -1.0, -0.00224, -0.0004602, -1.0, -0.002332, -0.0004796, -1.0, -0.002332, -0.0004795, -1.0, -0.002332, -0.0004798, -1.0, 0.0009129, 0.0002047, -1.0, 0.0009127, 0.0002047, -1.0, 0.0009125, 0.0002049, -1.0, 0.0008771, 0.0002535, -1.0, 0.0008771, 0.0002536, -1.0, 0.000877, 0.0002534, -1.0, 0.0008909, 0.0002437, -1.0, 0.0008907, 0.000244, -1.0, 0.0008907, 0.0002437, -1.0, 0.0009324, 0.0002353, -1.0, 0.0009324, 0.0002353, -1.0, 0.0009325, 0.0002356, -1.0, 0.0009494, 0.0009234, -1.0, 0.0009494, 0.0009234, -1.0, 0.0009494, 0.0009234, -1.0, 0.000938, 0.0002194, -1.0, 0.000938, 0.0002194, -1.0, 0.0009378, 0.0002191, -1.0, 0.001019, 0.0002708, -1.0, 0.001019, 0.0002708, -1.0, 0.001019, 0.0002708, -1.0, -0.2651, -0.9642, 0.0, -0.2651, -0.9642, 0.0, -0.2651, -0.9642, 0.0, -0.2651, -0.9642, 0.0, -0.2651, -0.9642, 0.0, -0.2651, -0.9642, 0.0, -0.2651, -0.9642, 0.0, -0.2651, -0.9642, 0.0, -0.2651, -0.9642, 0.0, -0.2651, -0.9642, 0.0, -0.2651, -0.9642, 0.0, -0.2651, -0.9642, 0.0, -0.6405, 0.7679, 0.0, -0.6405, 0.7679, 0.0, -0.6405, 0.7679, 0.0, -0.6405, 0.7679, 0.0, -0.6405, 0.7679, 0.0, -0.6405, 0.7679, 0.0, -0.9893, 0.1456, 0.0, -0.9893, 0.1456, 0.0, -0.9999, 0.01612, -1.2e-05, -0.9999, 0.01617, -6.189e-06, -0.9893, 0.1456, 0.0, -0.9999, 0.01612, 2.191e-06, -0.9999, 0.01614, 5.43e-07, -0.9999, 0.01614, 6.189e-06, -0.9654, -0.2606, -2.827e-06, -0.9654, -0.2606, -7.223e-06, -0.9999, 0.01614, 2.436e-06, -0.9654, -0.2606, -6.58e-07, -0.9654, -0.2607, 3.904e-06, -0.9654, -0.2607, 6.974e-06, -0.8361, -0.5486, -1.273e-05, -0.8361, -0.5486, -7.946e-06, -0.9654, -0.2607, 1.137e-05, -0.8361, -0.5486, -4.489e-06, -0.8361, -0.5486, 8.593e-06, -0.8361, -0.5486, 7.946e-06, -0.559, -0.8292, 3.189e-06, -0.559, -0.8292, -1.086e-05, -0.8361, -0.5486, -2.362e-06, -0.559, -0.8292, -1.177e-05, -0.559, -0.8292, -5.801e-06, -0.559, -0.8292, 1.088e-05, -0.3554, -0.9347, 0.0, -0.3554, -0.9347, 0.0, -0.559, -0.8292, -5.037e-06, -0.3554, -0.9347, 0.0, -0.9286, 0.1186, 0.3518, -0.9443, 0.1295, 0.3024, -0.9312, -0.01477, 0.3641, -0.9213, 0.01553, 0.3886, -0.9285, 0.1186, 0.3518, -0.9312, -0.01477, 0.3641, -0.9213, 0.01552, 0.3886, -0.9312, -0.01477, 0.3641, -0.863, -0.2475, 0.4405, -0.9285, 0.1186, 0.3518, -0.9213, 0.01552, 0.3886, -0.8877, 0.1021, 0.4489, -0.8591, -0.2129, 0.4655, -0.9213, 0.01551, 0.3886, -0.863, -0.2475, 0.4405, -0.8591, -0.213, 0.4654, -0.863, -0.2474, 0.4405, -0.7298, -0.4781, 0.4887, -0.9213, 0.0155, 0.3885, -0.8799, 0.01219, 0.4751, -0.8877, 0.1021, 0.4489, -0.9213, 0.01552, 0.3886, -0.8591, -0.2129, 0.4654, -0.8799, 0.01219, 0.4751, -0.8877, 0.1021, 0.4489, -0.8799, 0.01219, 0.4751, -0.7922, 0.1427, 0.5933, -0.7331, -0.4466, 0.513, -0.8591, -0.213, 0.4654, -0.7298, -0.4781, 0.4887, -0.7331, -0.4465, 0.513, -0.7298, -0.4781, 0.4888, -0.4902, -0.7079, 0.5084, -0.8799, 0.01219, 0.4751, -0.802, 0.04511, 0.5956, -0.7922, 0.1427, 0.5933, -0.7391, 0.1699, 0.6518, -0.7922, 0.1427, 0.5933, -0.802, 0.0451, 0.5956, -0.7413, 0.1088, 0.6623, -0.7391, 0.1699, 0.6518, -0.802, 0.0451, 0.5956, -0.8591, -0.2129, 0.4654, -0.8172, -0.1967, 0.5418, -0.8799, 0.01216, 0.4751, -0.8799, 0.01221, 0.4751, -0.8172, -0.1967, 0.5418, -0.802, 0.04509, 0.5956, -0.8591, -0.2129, 0.4654, -0.7331, -0.4465, 0.513, -0.8172, -0.1967, 0.5418, -0.7413, 0.1088, 0.6623, -0.802, 0.0451, 0.5956, -0.758, -0.1519, 0.6343, -0.8172, -0.1967, 0.5418, -0.758, -0.1519, 0.6343, -0.802, 0.0451, 0.5956, -0.7284, -0.06703, 0.6818, -0.7413, 0.1088, 0.6623, -0.758, -0.1519, 0.6343, -0.4918, -0.6916, 0.5289, -0.7331, -0.4466, 0.513, -0.4902, -0.7079, 0.5085, -0.4918, -0.6916, 0.5289, -0.4902, -0.7079, 0.5085, -0.3152, -0.8088, 0.4964, -0.3137, -0.8002, 0.5112, -0.4918, -0.6916, 0.5289, -0.3152, -0.8088, 0.4964, -0.7331, -0.4465, 0.513, -0.7041, -0.4105, 0.5794, -0.8172, -0.1967, 0.5418, -0.8172, -0.1967, 0.5418, -0.7041, -0.4105, 0.5794, -0.758, -0.1519, 0.6343, -0.7331, -0.4466, 0.513, -0.4918, -0.6916, 0.5289, -0.7041, -0.4105, 0.5794, -0.7284, -0.06702, 0.6818, -0.758, -0.1519, 0.6343, -0.6709, -0.3554, 0.6509, -0.7041, -0.4105, 0.5794, -0.6708, -0.3554, 0.6509, -0.758, -0.1519, 0.6343, -0.676, -0.2629, 0.6884, -0.7284, -0.06703, 0.6818, -0.6709, -0.3554, 0.6509, -0.4918, -0.6916, 0.5289, -0.3137, -0.8002, 0.5111, -0.4822, -0.6533, 0.5837, -0.4918, -0.6916, 0.5289, -0.4822, -0.6533, 0.5837, -0.7041, -0.4105, 0.5795, -0.7041, -0.4105, 0.5794, -0.4822, -0.6533, 0.5837, -0.6709, -0.3554, 0.6509, -0.3137, -0.8002, 0.5112, -0.3072, -0.7718, 0.5567, -0.4822, -0.6533, 0.5837, -0.676, -0.2629, 0.6884, -0.6708, -0.3554, 0.6509, -0.4663, -0.6091, 0.6415, -0.4822, -0.6533, 0.5837, -0.4663, -0.6091, 0.6415, -0.6709, -0.3554, 0.6509, -0.4822, -0.6533, 0.5837, -0.3071, -0.7718, 0.5567, -0.4663, -0.6091, 0.6415, -0.5605, -0.4737, 0.6793, -0.676, -0.2629, 0.6884, -0.4663, -0.6091, 0.6415, -0.3071, -0.7718, 0.5568, -0.2955, -0.7399, 0.6043, -0.4663, -0.609, 0.6416, -0.5605, -0.4737, 0.6792, -0.4663, -0.6091, 0.6415, -0.2955, -0.7399, 0.6043, -0.288, -0.7256, 0.6249, -0.5605, -0.4737, 0.6793, -0.2955, -0.7399, 0.6043, -0.5829, 0.8106, -0.05507, -0.5829, 0.8106, -0.05508, -0.5829, 0.8106, -0.05508, -0.5829, 0.8107, -0.05509, -0.5829, 0.8107, -0.05509, -0.5829, 0.8107, -0.0551, -0.5829, 0.8107, -0.05507, -0.5829, 0.8107, -0.05509, -0.5829, 0.8107, -0.05509, -0.5829, 0.8107, -0.0551, -0.5829, 0.8106, -0.05504, -0.5829, 0.8106, -0.05505, -0.1653, -0.8298, 0.533, -0.1653, -0.8298, 0.533, -0.1653, -0.8298, 0.533, -0.1653, -0.8298, 0.533, -0.1654, -0.8298, 0.533, -0.1654, -0.8298, 0.533, -0.1653, -0.8298, 0.533, -0.1653, -0.8298, 0.533, -0.1653, -0.8298, 0.533, -0.1654, -0.8298, 0.533, -0.1654, -0.8298, 0.533, -0.1654, -0.8298, 0.533, -0.1653, -0.8298, 0.533, -0.1653, -0.8299, 0.5329, -0.1653, -0.8298, 0.533, -0.09802, 0.9952, 0.0, -0.09802, 0.9952, 0.0, -0.09802, 0.9952, 0.0, -0.09802, 0.9952, 0.0, -0.2903, 0.9569, 0.0, -0.2903, 0.9569, 0.0, -0.2903, 0.9569, 0.0, -0.2903, 0.9569, 0.0, -0.4714, 0.8819, 0.0, -0.4714, 0.8819, 0.0, -0.4714, 0.8819, 0.0, -0.4714, 0.8819, 0.0, -0.6344, 0.773, 0.0, -0.6344, 0.773, 0.0, -0.6344, 0.773, 0.0, -0.6344, 0.773, 0.0, -0.773, 0.6344, 0.0, -0.773, 0.6344, 0.0, -0.773, 0.6344, 0.0, -0.773, 0.6344, 0.0, -0.8819, 0.4714, 0.0, -0.8819, 0.4714, 0.0, -0.8819, 0.4714, 0.0, -0.8819, 0.4714, 0.0, -0.9569, 0.2903, 0.0, -0.9569, 0.2903, 0.0, -0.9569, 0.2903, 0.0, -0.9569, 0.2903, 0.0, -0.9952, 0.09802, 0.0, -0.9952, 0.09802, 0.0, -0.9952, 0.09802, 0.0, -0.9952, 0.09802, 0.0, -0.9952, -0.09802, 0.0, -0.9952, -0.09802, 0.0, -0.9952, -0.09802, 0.0, -0.9952, -0.09802, 0.0, -0.9569, -0.2903, 0.0, -0.9569, -0.2903, 0.0, -0.9569, -0.2903, 0.0, -0.9569, -0.2903, 0.0, -0.8819, -0.4714, 0.0, -0.8819, -0.4714, 0.0, -0.8819, -0.4714, 0.0, -0.8819, -0.4714, 0.0, -0.773, -0.6344, 0.0, -0.773, -0.6344, 0.0, -0.773, -0.6344, 0.0, -0.773, -0.6344, 0.0, -0.6344, -0.773, 0.0, -0.6344, -0.773, 0.0, -0.6344, -0.773, 0.0, -0.6344, -0.773, 0.0, -0.4714, -0.8819, 0.0, -0.4714, -0.8819, 0.0, -0.4714, -0.8819, 0.0, -0.4714, -0.8819, 0.0, -0.2903, -0.9569, 0.0, -0.2903, -0.9569, 0.0, -0.2903, -0.9569, 0.0, -0.2903, -0.9569, 0.0, -0.09802, -0.9952, 0.0, -0.09802, -0.9952, 0.0, -0.09802, -0.9952, 0.0, -0.09802, -0.9952, 0.0, 0.09802, -0.9952, 0.0, 0.09802, -0.9952, 0.0, 0.09802, -0.9952, 0.0, 0.09802, -0.9952, 0.0, 0.2903, -0.9569, 0.0, 0.2903, -0.9569, 0.0, 0.2903, -0.9569, 0.0, 0.2903, -0.9569, 0.0, 0.4714, -0.8819, 0.0, 0.4714, -0.8819, 0.0, 0.4714, -0.8819, 0.0, 0.4714, -0.8819, 0.0, 0.6344, -0.773, 0.0, 0.6344, -0.773, 0.0, 0.6344, -0.773, 0.0, 0.6344, -0.773, 0.0, 0.773, -0.6344, 0.0, 0.773, -0.6344, 0.0, 0.773, -0.6344, 0.0, 0.773, -0.6344, 0.0, 0.8819, -0.4714, 0.0, 0.8819, -0.4714, 0.0, 0.8819, -0.4714, 0.0, 0.8819, -0.4714, 0.0, 0.9569, -0.2903, 0.0, 0.9569, -0.2903, 0.0, 0.9569, -0.2903, 0.0, 0.9569, -0.2903, 0.0, 0.9952, -0.09802, 0.0, 0.9952, -0.09802, 0.0, 0.9952, -0.09802, 0.0, 0.9952, -0.09802, 0.0, 0.9952, 0.09802, 0.0, 0.9952, 0.09802, 0.0, 0.9952, 0.09802, 0.0, 0.9952, 0.09802, 0.0, 0.9569, 0.2903, 0.0, 0.9569, 0.2903, 0.0, 0.9569, 0.2903, 0.0, 0.9569, 0.2903, 0.0, 0.8819, 0.4714, 0.0, 0.8819, 0.4714, 0.0, 0.8819, 0.4714, 0.0, 0.8819, 0.4714, 0.0, 0.773, 0.6344, 0.0, 0.773, 0.6344, 0.0, 0.773, 0.6344, 0.0, 0.773, 0.6344, 0.0, 0.6344, 0.773, 0.0, 0.6344, 0.773, 0.0, 0.6344, 0.773, 0.0, 0.6344, 0.773, 0.0, 0.4714, 0.8819, 0.0, 0.4714, 0.8819, 0.0, 0.4714, 0.8819, 0.0, 0.4714, 0.8819, 0.0, 0.2903, 0.9569, 0.0, 0.2903, 0.9569, 0.0, 0.2903, 0.9569, 0.0, 0.2903, 0.9569, 0.0, 0.09802, 0.9952, 0.0, 0.09802, 0.9952, 0.0, 0.09802, 0.9952, 0.0, 0.09802, 0.9952, 0.0])] * 3)])

# ---- objects
ob_envelope_meshes = bpy.data.objects.new('Envelope_Meshes', None)
ob_atmofx_envelope = bpy.data.objects.new('atmofx_envelope', me_cylinder)

# ---- transforms, parenting, visibility, modifiers, constraints
ob_envelope_meshes.location = (0.0, 0.0, 0.0)
ob_envelope_meshes.rotation_mode = 'QUATERNION'
ob_envelope_meshes.rotation_quaternion = (1.0, 0.0, 0.0, 0.0)
ob_atmofx_envelope.parent = ob_envelope_meshes
ob_atmofx_envelope.location = (0.0, 0.0, 0.0)

# ---- collection membership
scene.collection.objects.link(ob_envelope_meshes)
scene.collection.objects.link(ob_atmofx_envelope)

# ---- scene / render settings (as saved in the file)
scene.frame_start = 1; scene.frame_end = 250; scene.frame_set(1)
scene.render.engine = 'BLENDER_EEVEE_NEXT'
scene.cycles.sampling_pattern = 'TABULATED_SOBOL'
scene.view_settings.view_transform = 'Filmic'
bpy.context.view_layer.update()

# ---- added for rendering (the .blend has no active camera and no usable light): camera, sun
cam_auto = bpy.data.cameras.new('AutoCamera')
cam_auto.lens = 50.0
cam_auto.sensor_width = 36.0
cam_auto.clip_end = 1000.0
ob_auto_camera = bpy.data.objects.new('AutoCamera', cam_auto)
scene.collection.objects.link(ob_auto_camera)
ob_auto_camera.location = (30.1035, -36.124, 23.9816)
ob_auto_camera.rotation_euler = (1.09748, -7.21219e-08, 0.694738)
scene.camera = ob_auto_camera
light_auto_sun = bpy.data.lights.new('AutoSun', 'SUN')
light_auto_sun.energy = 3.0
light_auto_sun.angle = 0.0523599
ob_auto_sun = bpy.data.objects.new('AutoSun', light_auto_sun)
scene.collection.objects.link(ob_auto_sun)
ob_auto_sun.rotation_euler = (0.872665, 0.174533, 0.523599)
bpy.context.view_layer.update()
